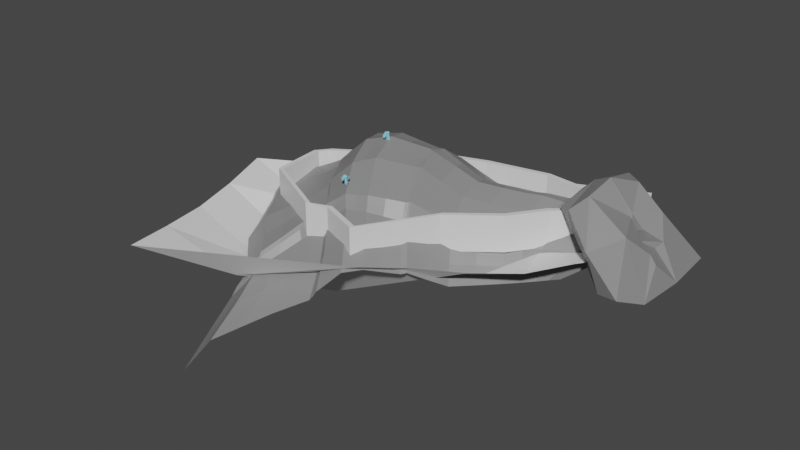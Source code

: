 # Source: Cave.blend  (saved by Blender 2.83.21; exported with 4.5.12 LTS)
import bpy
from mathutils import Matrix  # noqa: F401  (used for matrix-valued properties, if any)

bpy.ops.wm.read_factory_settings(use_empty=True)
scene = bpy.context.scene
scene.name = 'Scene'

# ---- collections
col_collection = bpy.data.collections.new('Collection'); scene.collection.children.link(col_collection)

# ---- materials (node trees are filled in below, after node groups)
mat_rock = bpy.data.materials.new('Rock')
mat_rock.alpha_threshold = 0.0
mat_rock.use_transparent_shadow = False
mat_rock.line_color = (0.0, 0.0, 0.0, 1.0)
mat_sand = bpy.data.materials.new('Sand')
mat_sand.use_transparent_shadow = False
mat_lightrock = bpy.data.materials.new('LightRock')
mat_lightrock.use_transparent_shadow = False
mat_invisible = bpy.data.materials.new('Invisible')
mat_invisible.use_transparent_shadow = False

# ---- material node trees
mat_rock.use_nodes = True; mat_rock.node_tree.nodes.clear()
_N = mat_rock.node_tree.nodes; _L = mat_rock.node_tree.links
n0 = _N.new('ShaderNodeOutputMaterial'); n0.name = 'Material Output'; n0.location = (300, 300)
n1 = _N.new('ShaderNodeBsdfPrincipled'); n1.name = 'Principled BSDF'; n1.location = (10, 300)
n1.distribution = 'GGX'
n1.subsurface_method = 'BURLEY'
n1.inputs[0].default_value = (0.2396, 0.2396, 0.2396, 1.0)
n1.inputs[2].default_value = 0.4
n1.inputs[3].default_value = 1.45
n1.inputs[27].default_value = (0.0, 0.0, 0.0, 1.0)
n1.inputs[28].default_value = 1.0
_L.new(n1.outputs[0], n0.inputs[0])
n0.is_active_output = True
mat_sand.use_nodes = True; mat_sand.node_tree.nodes.clear()
_N = mat_sand.node_tree.nodes; _L = mat_sand.node_tree.links
n0 = _N.new('ShaderNodeBsdfPrincipled'); n0.name = 'Principled BSDF'; n0.location = (10, 300)
n0.distribution = 'GGX'
n0.subsurface_method = 'BURLEY'
n0.inputs[3].default_value = 1.45
n0.inputs[27].default_value = (0.0, 0.0, 0.0, 1.0)
n0.inputs[28].default_value = 1.0
n1 = _N.new('ShaderNodeOutputMaterial'); n1.name = 'Material Output'; n1.location = (300, 300)
_L.new(n0.outputs[0], n1.inputs[0])
n1.is_active_output = True
mat_lightrock.use_nodes = True; mat_lightrock.node_tree.nodes.clear()
_N = mat_lightrock.node_tree.nodes; _L = mat_lightrock.node_tree.links
n0 = _N.new('ShaderNodeBsdfPrincipled'); n0.name = 'Principled BSDF'; n0.location = (10, 300)
n0.distribution = 'GGX'
n0.subsurface_method = 'BURLEY'
n0.inputs[0].default_value = (0.2712, 0.6466, 0.8, 0.4857)
n0.inputs[3].default_value = 1.45
n0.inputs[27].default_value = (0.0, 0.0, 0.0, 1.0)
n0.inputs[28].default_value = 1.0
n1 = _N.new('ShaderNodeOutputMaterial'); n1.name = 'Material Output'; n1.location = (300, 300)
_L.new(n0.outputs[0], n1.inputs[0])
n1.is_active_output = True
mat_invisible.use_nodes = True; mat_invisible.node_tree.nodes.clear()
_N = mat_invisible.node_tree.nodes; _L = mat_invisible.node_tree.links
n0 = _N.new('ShaderNodeBsdfPrincipled'); n0.name = 'Principled BSDF'; n0.location = (10, 300)
n0.distribution = 'GGX'
n0.subsurface_method = 'BURLEY'
n0.inputs[0].default_value = (0.8, 0.8, 0.8, 0.0)
n0.inputs[3].default_value = 1.45
n0.inputs[27].default_value = (0.0, 0.0, 0.0, 1.0)
n0.inputs[28].default_value = 1.0
n1 = _N.new('ShaderNodeOutputMaterial'); n1.name = 'Material Output'; n1.location = (300, 300)
_L.new(n0.outputs[0], n1.inputs[0])
n1.is_active_output = True

# ---- world
world_world = bpy.data.worlds.new('World'); scene.world = world_world
world_world.use_nodes = True; world_world.node_tree.nodes.clear()
_N = world_world.node_tree.nodes; _L = world_world.node_tree.links
n0 = _N.new('ShaderNodeOutputWorld'); n0.name = 'World Output'; n0.location = (300, 300)
n1 = _N.new('ShaderNodeBackground'); n1.name = 'Background'; n1.location = (10, 300)
n1.inputs[0].default_value = (0.05088, 0.05088, 0.05088, 1.0)
_L.new(n1.outputs[0], n0.inputs[0])
n0.is_active_output = True
world_world.color = (0.05088, 0.05088, 0.05088)
world_world.use_sun_shadow = False
world_world.sun_shadow_jitter_overblur = 0.0

# ---- meshes
me_cube_001 = bpy.data.meshes.new('Cube.001')
me_cube_001.from_pydata([(6.509, -16.79, -10.66), (-11.13, -11.15, 7.358), (6.509, 16.79, -10.66), (-14.5, 10.51, 5.181), (17.47, -16.79, -10.87), (-6.881, -9.522, 9.221), (17.47, 16.79, -10.87), (-5.923, 11.15, 9.695), (12.51, -8.953, -6.528), (1.333, -8.953, -6.355), (-1.62, -3.484, 6.243), (-12.29, -3.934, 3.179), (-1.641, 4.014, 6.349), (-12.29, 4.014, 3.179), (12.51, 4.917, -6.528), (1.333, 6.85, -6.355), (6.509, 9.537e-07, -10.66), (-2.31, -11.15, -1.653), (-11.13, 0.0, 7.358), (-2.31, 11.15, -1.653), (11.99, 16.79, -10.77), (-9.099, 10.64, 7.574), (5.85, 9.944, 0.9197), (17.47, 0.0, -10.87), (-5.429, -0.8845, 12.85), (5.85, -12.7, 0.9197), (11.99, -16.79, -10.77), (-9.207, -11.93, 7.484), (5.172, -7.379, -0.08968), (-5.478, -8.073, -1.588), (-1.641, -4.768e-07, 6.349), (-12.29, 4.768e-07, 3.179), (-5.478, 5.916, -1.588), (5.436, 5.916, -0.08968), (12.51, -4.768e-07, -8.44), (1.333, 4.768e-07, -8.266), (-6.962, -4.555, 3.593), (6.923, 6.85, -6.442), (-6.965, 5.392, 4.764), (6.923, -8.953, -6.442), (-3.705, 9.046, 9.529), (14.99, -9.046, -8.699), (-11.71, -9.046, 5.268), (3.921, 9.046, -8.51), (-6.965, 0.0, 4.764), (-0.02082, -8.073, -0.8389), (6.923, 0.0, -8.353), (-0.02082, 5.916, -0.8389), (-8.125, 0.8721, 10.31), (11.99, 0.0, -10.77), (1.77, -18.36, -0.3668), (1.77, 15.61, -0.3668)], [], [(0, 17, 1, 42, 11, 29, 9, 35, 15, 43, 2, 16), (51, 21, 7, 22), (6, 22, 7, 40, 12, 33, 14, 34, 8, 41, 4, 23), (50, 27, 1, 17), (49, 23, 4, 26), (48, 18, 1, 27), (47, 33, 12, 38), (4, 41, 8, 28, 10, 30, 12, 40, 7, 24, 5, 25), (2, 43, 15, 32, 13, 31, 11, 42, 1, 18, 3, 19), (46, 34, 14, 37), (45, 29, 11, 36), (44, 31, 13, 38), (30, 44, 38, 12), (10, 36, 44, 30), (36, 11, 31, 44), (28, 45, 36, 10), (8, 39, 45, 28), (39, 9, 29, 45), (35, 46, 37, 15), (9, 39, 46, 35), (39, 8, 34, 46), (32, 47, 38, 13), (15, 37, 47, 32), (37, 14, 33, 47), (24, 48, 27, 5), (7, 21, 48, 24), (21, 3, 18, 48), (16, 49, 26, 0), (2, 20, 49, 16), (20, 6, 23, 49), (26, 50, 17, 0), (4, 25, 50, 26), (25, 5, 27, 50), (20, 51, 22, 6), (2, 19, 51, 20), (19, 3, 21, 51)])
_uv = me_cube_001.uv_layers.new(name='UVMap')
_uv.uv.foreach_set('vector', [-0.9908, -5.463, 0.5, -5.463, 1.991, -5.463, 1.686, -5.254, 1.381, -5.045, 0.3081, -5.045, -0.7645, -5.045, -0.7645, -3.972, -0.7645, -2.9, -0.8777, -2.691, -0.9908, -2.482, -0.9908, -3.972, 0.5, -0.9908, 1.991, -0.9908, 1.991, 0.5, 0.5, 0.5, -0.9908, 0.5, 0.5, 0.5, 1.991, 0.5, 1.686, 0.7091, 1.381, 0.9182, 0.3081, 0.9182, -0.7645, 0.9182, -0.7645, 1.991, -0.7645, 3.063, -0.8777, 3.273, -0.9908, 3.482, -0.9908, 1.991, 0.5, 4.972, 1.991, 4.972, 1.991, 6.463, 0.5, 6.463, -2.482, 1.991, -0.9908, 1.991, -0.9908, 3.482, -2.482, 3.482, 3.482, 1.991, 4.972, 1.991, 4.972, 3.482, 3.482, 3.482, 0.5, -0.9908, 0.5, -0.6569, 1.991, -0.6569, 1.991, -0.9908, -0.9908, 3.482, -0.8777, 3.273, -0.7645, 3.063, 0.3081, 3.063, 1.381, 3.063, 1.381, 1.991, 1.381, 0.9182, 1.686, 0.7091, 1.991, 0.5, 1.991, 1.991, 1.991, 3.482, 0.5, 3.482, -0.9908, -2.482, -0.8777, -2.691, -0.7645, -2.9, 0.3081, -2.9, 1.381, -2.9, 1.381, -3.972, 1.381, -5.045, 1.686, -5.254, 1.991, -5.463, 1.991, -3.972, 1.991, -2.482, 0.5, -2.482, -2.482, 1.991, -2.148, 1.991, -2.148, 0.5, -2.482, 0.5, 0.5, 4.972, 0.5, 5.306, 1.991, 5.306, 1.991, 4.972, 3.482, 1.991, 3.816, 1.991, 3.816, 0.5, 3.482, 0.5, 3.148, 1.991, 3.482, 1.991, 3.482, 0.5, 3.148, 0.5, 3.148, 3.482, 3.482, 3.482, 3.482, 1.991, 3.148, 1.991, 3.482, 3.482, 3.816, 3.482, 3.816, 1.991, 3.482, 1.991, 0.5, 4.639, 0.5, 4.972, 1.991, 4.972, 1.991, 4.639, -0.9908, 4.639, -0.9908, 4.972, 0.5, 4.972, 0.5, 4.639, -0.9908, 4.972, -0.9908, 5.306, 0.5, 5.306, 0.5, 4.972, -2.816, 1.991, -2.482, 1.991, -2.482, 0.5, -2.816, 0.5, -2.816, 3.482, -2.482, 3.482, -2.482, 1.991, -2.816, 1.991, -2.482, 3.482, -2.148, 3.482, -2.148, 1.991, -2.482, 1.991, 0.5, -1.325, 0.5, -0.9908, 1.991, -0.9908, 1.991, -1.325, -0.9908, -1.325, -0.9908, -0.9908, 0.5, -0.9908, 0.5, -1.325, -0.9908, -0.9908, -0.9908, -0.6569, 0.5, -0.6569, 0.5, -0.9908, 1.991, 1.991, 3.482, 1.991, 3.482, 3.482, 1.991, 3.482, 1.991, 0.5, 3.482, 0.5, 3.482, 1.991, 1.991, 1.991, 3.482, 0.5, 4.972, 0.5, 4.972, 1.991, 3.482, 1.991, -3.972, 1.991, -2.482, 1.991, -2.482, 3.482, -3.972, 3.482, -3.972, 0.5, -2.482, 0.5, -2.482, 1.991, -3.972, 1.991, -2.482, 0.5, -0.9908, 0.5, -0.9908, 1.991, -2.482, 1.991, -0.9908, 4.972, 0.5, 4.972, 0.5, 6.463, -0.9908, 6.463, -0.9908, 3.482, 0.5, 3.482, 0.5, 4.972, -0.9908, 4.972, 0.5, 3.482, 1.991, 3.482, 1.991, 4.972, 0.5, 4.972, -0.9908, -0.9908, 0.5, -0.9908, 0.5, 0.5, -0.9908, 0.5, -0.9908, -2.482, 0.5, -2.482, 0.5, -0.9908, -0.9908, -0.9908, 0.5, -2.482, 1.991, -2.482, 1.991, -0.9908, 0.5, -0.9908])
me_cube_001.materials.append(mat_rock)
me_cube_001.use_remesh_fix_poles = True
me_cube_001.use_remesh_preserve_attributes = False
me_cube_001.use_mirror_vertex_groups = False
me_cube_001.update()
me_plane = bpy.data.meshes.new('Plane')
me_plane.from_pydata([(-158.7, -28.0, -8.879), (-135.7, -110.7, -7.888), (-14.74, 41.87, -6.539), (0.7709, 6.864, -7.28), (-61.61, -74.0, -6.01), (0.1125, -11.0, -7.443), (-153.0, -48.67, -11.27), (-147.2, -69.34, -11.93), (-141.5, -90.01, -10.3), (-3.108, 15.62, -6.969), (-6.987, 24.7, -6.694), (-10.87, 33.48, -6.577), (-43.54, 27.9, -5.864), (-72.33, 13.92, -4.351), (-101.1, -0.05183, -3.473), (-129.9, -14.03, -8.129), (-108.5, -86.85, -20.48), (-84.94, -60.75, -29.95), (-57.67, -37.08, -23.73), (-26.53, -15.49, -10.73), (-49.74, -60.37, -7.993), (-34.63, -48.71, -9.525), (-19.86, -36.8, -9.557), (-8.799, -22.96, -7.763), (-124.5, -32.24, -16.92), (-96.12, -15.81, -13.64), (-67.7, 0.6211, -9.562), (-39.29, 17.05, -6.667), (-119.2, -50.45, -24.33), (-91.12, -31.57, -25.38), (-63.08, -12.68, -16.55), (-35.03, 6.205, -8.132), (-113.8, -68.67, -25.04), (-86.87, -46.89, -32.55), (-59.19, -25.63, -22.73), (-30.78, -4.643, -9.637), (6.438, 7.38, -4.66), (5.78, -11.89, -4.824)], [], [(35, 19, 3, 9), (16, 1, 4, 20), (12, 27, 11, 2), (27, 31, 10, 11), (31, 35, 9, 10), (7, 8, 32, 28), (28, 32, 33, 29), (29, 33, 34, 30), (30, 34, 35, 31), (6, 7, 28, 24), (24, 28, 29, 25), (25, 29, 30, 26), (26, 30, 31, 27), (0, 6, 24, 15), (15, 24, 25, 14), (14, 25, 26, 13), (13, 26, 27, 12), (3, 19, 23, 5), (19, 18, 22, 23), (18, 17, 21, 22), (17, 16, 20, 21), (8, 1, 16, 32), (32, 16, 17, 33), (33, 17, 18, 34), (34, 18, 19, 35), (3, 5, 37, 36)])
_uv = me_plane.uv_layers.new(name='UVMap')
_uv.uv.foreach_set('vector', [-0.2793, 4.737, 0.8655, 4.594, 0.1963, 8.015, -0.7374, 8.09, 3.285, -4.95, 4.683, -8.158, 4.683, -0.7558, 4.067, 0.7444, -3.714, 5.207, -2.577, 5.044, -2.633, 8.27, -3.536, 8.338, -2.577, 5.044, -1.429, 4.887, -1.698, 8.185, -2.633, 8.27, -1.429, 4.887, -0.2793, 4.737, -0.7374, 8.09, -1.698, 8.185, 0.5069, -7.824, 2.59, -8.046, 1.601, -4.714, -0.07311, -4.522, -0.07311, -4.522, 1.601, -4.714, 0.8735, -1.885, -0.551, -1.613, -0.551, -1.613, 0.8735, -1.885, 0.3027, 1.174, -1.039, 1.522, -1.039, 1.522, 0.3027, 1.174, -0.2793, 4.737, -1.429, 4.887, -1.571, -7.553, 0.5069, -7.824, -0.07311, -4.522, -1.932, -4.385, -1.932, -4.385, -0.07311, -4.522, -0.551, -1.613, -2.343, -1.332, -2.343, -1.332, -0.551, -1.613, -1.039, 1.522, -2.515, 1.813, -2.515, 1.813, -1.039, 1.522, -1.429, 4.887, -2.577, 5.044, -3.658, -7.3, -1.571, -7.553, -1.932, -4.385, -3.924, -4.189, -3.924, -4.189, -1.932, -4.385, -2.343, -1.332, -4.171, -1.049, -4.171, -1.049, -2.343, -1.332, -2.515, 1.813, -3.954, 2.072, -3.954, 2.072, -2.515, 1.813, -2.577, 5.044, -3.714, 5.207, 0.1963, 8.015, 0.8655, 4.594, 2.341, 5.826, 1.494, 7.252, 0.8655, 4.594, 1.306, 0.8077, 3.044, 4.227, 2.341, 5.826, 1.306, 0.8077, 1.968, -2.219, 3.554, 2.455, 3.044, 4.227, 1.968, -2.219, 3.285, -4.95, 4.067, 0.7444, 3.554, 2.455, 2.59, -8.046, 4.683, -8.158, 3.285, -4.95, 1.601, -4.714, 1.601, -4.714, 3.285, -4.95, 1.968, -2.219, 0.8735, -1.885, 0.8735, -1.885, 1.968, -2.219, 1.306, 0.8077, 0.3027, 1.174, 0.3027, 1.174, 1.306, 0.8077, 0.8655, 4.594, -0.2793, 4.737, 0.1963, 8.015, 1.494, 7.252, 2.045, 8.395, 0.7474, 9.158])
me_plane.materials.append(mat_sand)
me_plane.use_remesh_fix_poles = True
me_plane.use_remesh_preserve_attributes = False
me_plane.use_mirror_vertex_groups = False
me_plane.update()
me_cube_004 = bpy.data.meshes.new('Cube.004')
me_cube_004.from_pydata([(-14.2, 6.901, 5.273), (-26.22, 0.3715, 5.418), (-38.47, -6.947, 6.996), (-55.09, -11.71, 8.435), (-70.18, -15.39, 17.5), (-72.6, -15.98, 17.6), (-87.09, -19.63, 20.86), (-97.3, -22.78, 19.01), (-108.1, -26.96, 9.906), (-109.4, -27.58, 6.87), (-119.5, -31.2, 2.071), (-134.1, -35.49, -3.937), (-140.0, -36.74, -13.41), (-14.72, -8.18, 6.086), (-26.01, -4.967, 5.579), (-38.25, -9.861, 7.042), (-53.31, -16.91, 9.315), (-69.18, -22.07, 18.27), (-71.56, -22.93, 19.58), (-85.6, -28.28, 22.45), (-95.28, -32.51, 19.98), (-104.5, -37.32, 10.53), (-105.4, -37.9, 7.488), (-113.5, -42.4, 2.65), (-126.0, -49.04, -3.865), (-131.8, -51.09, -13.41), (-7.592, 6.797, 0.5199), (-23.81, 6.848, 1.448), (-36.68, 2.701, 2.777), (-53.12, -3.035, 3.612), (-67.72, -7.535, 11.87), (-70.1, -8.261, 11.94), (-84.6, -12.69, 15.87), (-95.04, -16.45, 14.91), (-106.4, -21.57, 5.988), (-107.5, -22.42, -2.481), (-118.2, -27.02, -1.693), (-132.0, -32.22, -7.717), (-139.2, -33.66, -22.48), (-2.991, 8.768, -2.741), (-23.96, 12.76, -4.048), (-36.64, 8.594, -2.789), (-53.41, 2.866, -1.84), (-67.92, -1.64, 5.923), (-70.28, -2.363, 5.918), (-84.73, -6.783, 9.551), (-95.24, -10.55, 8.708), (-107.1, -15.67, 0.2114), (-108.9, -16.49, -2.778), (-120.3, -21.34, -7.154), (-135.0, -26.6, -13.01), (-141.4, -27.92, -22.48), (3.298, 8.808, -8.952), (-22.07, 25.25, -8.723), (-34.19, 20.42, -8.603), (-50.98, 13.73, -8.492), (-64.68, 8.452, -7.762), (-66.94, 7.609, -7.748), (-81.03, 2.489, -7.184), (-91.71, -1.747, -7.138), (-104.4, -7.468, -8.017), (-106.4, -8.415, -8.344), (-118.9, -14.39, -8.987), (-132.6, -20.67, -9.602), (-136.9, -22.34, -10.55), (-6.547, -9.61, -0.8191), (-25.98, -10.93, 1.835), (-37.21, -17.48, 3.067), (-52.96, -26.61, 6.653), (-67.03, -33.88, 16.77), (-69.26, -34.99, 16.77), (-82.39, -41.15, 18.73), (-91.05, -45.24, 15.61), (-98.92, -49.15, 7.766), (-99.67, -49.51, 4.976), (-106.7, -55.38, -0.01901), (-118.3, -64.89, -7.301), (-124.2, -68.53, -17.16), (-4.082, -11.12, -5.779), (-25.12, -16.61, -3.278), (-34.8, -25.2, -2.344), (-49.23, -37.14, 0.3103), (-61.52, -46.23, 8.702), (-63.45, -47.5, 8.478), (-75.51, -53.81, 9.961), (-83.78, -56.98, 9.217), (-90.96, -60.45, 4.061), (-91.5, -60.71, 1.729), (-96.6, -66.83, -2.799), (-104.9, -79.3, -11.89), (-109.7, -85.44, -22.0), (-0.8302, -11.05, -7.687), (-23.19, -20.32, -8.085), (-33.02, -28.88, -7.321), (-47.64, -40.8, -4.853), (-59.85, -49.72, 2.985), (-61.75, -50.95, 2.892), (-73.32, -56.9, 5.313), (-81.53, -59.47, 4.976), (-88.43, -62.52, -0.3812), (-88.89, -62.96, -2.988), (-94.4, -68.8, -8.096), (-103.9, -82.28, -16.71), (-110.1, -90.42, -26.78), (-16.49, -17.88, -20.36), (-21.79, -24.73, -19.14), (-29.88, -35.13, -17.93), (-41.32, -49.56, -16.35), (-50.74, -61.04, -9.078), (-52.22, -62.78, -9.237), (-60.86, -72.36, -6.33), (-67.27, -77.86, -7.443), (-75.04, -83.55, -15.46), (-76.29, -84.65, -18.29), (-84.13, -94.12, -22.11), (-95.68, -113.2, -27.93), (-100.3, -122.0, -37.4), (-20.19, 3.641, 5.264), (-32.62, -3.292, 6.636), (-46.69, -9.352, 7.643), (-62.59, -13.57, 12.97), (-71.39, -15.69, 17.55), (-79.93, -17.77, 19.23), (-92.28, -21.18, 19.94), (-102.8, -24.85, 14.46), (-108.8, -27.27, 8.388), (-114.4, -29.4, 4.47), (-126.5, -33.42, -0.933), (-136.9, -36.16, -8.671), (-20.43, -6.565, 5.861), (-32.4, -7.417, 6.779), (-45.68, -13.41, 8.085), (-61.2, -19.51, 13.8), (-70.37, -22.5, 18.93), (-78.7, -25.57, 21.02), (-90.53, -30.37, 21.22), (-100.0, -34.97, 15.26), (-105.0, -37.61, 9.01), (-109.4, -40.15, 5.069), (-119.5, -45.72, -0.6071), (-128.7, -50.07, -8.635), (-69.68, -18.73, 17.89), (-54.21, -14.31, 8.882), (-130.0, -42.48, -3.901), (-116.5, -36.92, 2.361), (-26.15, -2.299, 5.539), (-14.56, -0.6435, 5.788), (-106.3, -32.23, 10.22), (-96.27, -27.65, 19.5), (-72.08, -19.46, 18.59), (-135.9, -44.14, -13.41), (-38.37, -8.404, 7.041), (-107.4, -32.83, 7.179), (-86.35, -23.96, 21.66), (-15.65, 6.84, 0.9036), (-30.39, 4.776, 2.283), (-45.0, -0.1864, 3.484), (-60.31, -5.31, 7.591), (-68.91, -7.899, 11.9), (-77.41, -10.45, 13.9), (-89.92, -14.54, 15.39), (-100.8, -18.99, 10.45), (-106.9, -22.01, 1.754), (-112.8, -24.74, -2.087), (-124.8, -29.69, -4.705), (-135.3, -33.02, -15.1), (-54.12, -7.38, 6.048), (-37.69, -2.129, 5.055), (-118.8, -29.12, 0.1889), (-108.4, -25.03, 2.194), (-96.17, -19.62, 16.96), (-85.85, -16.16, 18.37), (-68.95, -11.46, 14.68), (-133.0, -33.87, -5.827), (-25.03, 3.608, 3.436), (-10.87, 6.851, 2.87), (-107.2, -24.28, 7.947), (-71.35, -12.12, 14.77), (-139.5, -35.23, -17.94), (-13.45, 10.8, -3.582), (-30.36, 10.68, -3.312), (-45.08, 5.712, -2.117), (-60.62, 0.5844, 1.995), (-69.1, -2.002, 5.921), (-77.57, -4.544, 7.735), (-90.06, -8.637, 9.13), (-101.3, -13.1, 4.46), (-108.0, -16.08, -1.283), (-114.5, -18.93, -4.966), (-127.4, -24.06, -10.08), (-138.1, -27.3, -17.75), (-95.13, -13.51, 11.81), (-84.66, -9.74, 12.71), (-67.81, -4.591, 8.895), (-53.27, -0.08914, 0.9073), (-133.5, -29.46, -10.36), (-119.2, -24.22, -4.424), (-23.86, 9.801, -1.291), (-5.29, 7.784, -1.092), (-106.7, -18.64, 3.1), (-70.18, -5.315, 8.929), (-140.3, -30.82, -22.48), (-36.66, 5.644, -0.0007468), (-108.2, -19.46, -2.629), (-9.423, 17.07, -8.837), (-28.13, 22.84, -8.663), (-42.57, 17.07, -8.548), (-57.81, 11.07, -8.127), (-65.81, 8.03, -7.755), (-73.97, 5.032, -7.466), (-86.44, 0.4107, -7.161), (-98.18, -4.575, -7.577), (-105.4, -7.941, -8.18), (-112.6, -11.41, -8.665), (-125.6, -17.58, -9.295), (-134.7, -21.51, -10.08), (-107.7, -12.47, -5.561), (-105.8, -11.59, -3.903), (-82.85, -2.173, 1.184), (-68.58, 2.595, -0.9148), (-52.16, 8.284, -5.212), (-35.23, 14.5, -5.966), (-119.6, -17.88, -8.071), (-93.42, -6.196, 0.7849), (-66.27, 3.377, -0.9196), (-133.8, -23.65, -11.31), (-22.92, 19.0, -6.556), (0.1515, 8.789, -5.846), (-139.0, -25.19, -16.51), (-16.24, -10.25, 0.483), (-31.81, -14.21, 2.818), (-44.83, -22.07, 4.491), (-59.98, -30.26, 11.71), (-68.14, -34.43, 16.77), (-75.93, -38.08, 17.79), (-86.88, -43.2, 17.12), (-95.1, -47.19, 11.64), (-99.29, -49.33, 6.374), (-103.1, -52.43, 2.481), (-112.1, -60.04, -3.66), (-121.0, -66.66, -12.23), (-70.41, -28.96, 18.18), (-83.97, -34.75, 20.63), (-37.8, -13.67, 5.158), (-53.11, -21.77, 7.953), (-102.5, -43.76, 6.234), (-110.0, -48.95, 1.316), (-93.09, -39.05, 17.94), (-68.1, -27.98, 17.52), (-121.9, -57.0, -5.583), (-10.6, -8.891, 2.637), (-26.06, -7.951, 3.789), (-101.7, -43.31, 9.169), (-127.7, -59.8, -15.28), (-14.55, -13.85, -4.578), (-30.06, -20.91, -2.583), (-41.8, -31.18, -1.476), (-55.37, -41.68, 4.506), (-62.49, -46.86, 8.59), (-69.47, -50.85, 9.425), (-79.83, -55.34, 9.445), (-87.59, -58.62, 6.464), (-91.23, -60.58, 2.893), (-93.84, -63.84, -0.3719), (-100.4, -72.86, -7.344), (-107.1, -82.25, -16.94), (-5.295, -10.37, -3.347), (-25.58, -13.77, -0.6749), (-87.57, -50.94, 12.22), (-94.91, -54.67, 5.856), (-64.27, -40.05, 12.74), (-66.36, -41.24, 12.63), (-111.2, -71.74, -9.595), (-116.5, -76.49, -19.58), (-36.01, -21.34, 0.3952), (-95.51, -54.99, 3.335), (-79.12, -47.39, 14.17), (-51.09, -31.88, 3.482), (-101.5, -60.94, -1.409), (-11.95, -15.66, -8.081), (-28.14, -24.6, -7.554), (-40.28, -34.85, -6.229), (-53.74, -45.26, -0.9339), (-60.8, -50.34, 2.939), (-67.48, -54.14, 4.343), (-77.57, -58.15, 5.041), (-85.13, -60.94, 2.191), (-88.65, -62.74, -1.675), (-91.46, -65.92, -5.412), (-98.7, -75.28, -12.4), (-106.8, -86.23, -21.74), (-90.18, -61.81, -0.6434), (-95.46, -67.79, -5.447), (-74.46, -55.32, 7.579), (-82.71, -58.18, 7.025), (-48.44, -38.97, -2.271), (-60.68, -47.97, 5.844), (-104.3, -80.75, -14.3), (-2.456, -11.08, -6.724), (-24.14, -18.47, -5.66), (-89.7, -61.46, 1.807), (-62.6, -49.23, 5.685), (-109.9, -87.9, -24.39), (-33.89, -27.04, -4.825), (-19.14, -21.31, -19.75), (-25.83, -29.93, -18.53), (-35.6, -42.34, -17.14), (-46.03, -55.3, -12.71), (-51.48, -61.91, -9.158), (-56.65, -67.66, -7.784), (-64.11, -75.14, -6.887), (-71.14, -80.69, -11.45), (-75.66, -84.1, -16.88), (-80.1, -89.31, -20.2), (-89.67, -103.5, -25.02), (-98.04, -117.6, -32.67), (-22.36, -22.53, -13.87), (-31.41, -32.0, -12.77), (-81.05, -72.76, -7.624), (-82.04, -73.4, -10.51), (-56.99, -56.85, -3.173), (-66.6, -64.79, -0.05004), (-44.49, -45.17, -10.6), (-88.74, -80.84, -15.1), (-73.54, -68.84, -0.5393), (-55.3, -55.37, -3.047), (-99.54, -97.33, -22.32), (-8.669, -14.45, -14.03), (-105.4, -106.0, -32.09), (-102.4, -101.6, -27.2), (-56.15, -56.11, -3.11), (-77.27, -70.83, -4.033), (-15.52, -18.49, -13.95), (-93.72, -88.8, -18.71), (-49.9, -50.27, -6.823), (-70.13, -66.84, -0.3029), (-85.3, -77.06, -12.81), (-37.95, -38.59, -11.68), (-61.95, -60.91, -1.606), (-81.54, -73.08, -9.065), (-26.86, -27.27, -13.38), (-41.03, -33.01, -3.87), (-68.5, -52.48, 6.857), (-89.94, -61.63, 0.5845), (-29.09, -22.76, -5.054), (-106.9, -84.2, -19.34), (-61.65, -48.6, 5.764), (-86.4, -59.74, 4.272), (-13.24, -14.75, -6.325), (-99.49, -74.04, -9.874), (-54.56, -43.47, 1.786), (-78.75, -56.71, 7.174), (-92.6, -64.87, -2.873), (-106.0, -66.19, -5.502), (-57.68, -35.97, 8.108), (-83.56, -49.12, 13.07), (-98.33, -58.02, 1.087), (-43.28, -26.62, 1.496), (-72.73, -44.49, 13.6), (-95.21, -54.83, 4.594), (-30.95, -17.56, 0.1519), (-113.6, -74.03, -14.59), (-65.32, -40.65, 12.68), (-91.44, -52.74, 8.889), (-15.4, -12.05, -2.016), (-102.1, -43.54, 7.701), (-32.18, -10.82, 4.904), (-124.6, -58.38, -10.43), (-69.26, -28.47, 17.85), (-97.47, -41.22, 13.55), (-18.37, -8.407, 3.202), (-115.6, -52.92, -2.134), (-60.59, -24.88, 12.75), (-88.66, -36.93, 19.28), (-106.2, -46.35, 3.775), (-45.29, -17.74, 6.355), (-77.33, -31.83, 19.4), (-29.06, 16.75, -6.324), (-136.3, -24.44, -13.91), (-67.42, 2.986, -0.9172), (-99.69, -8.872, -1.559), (-11.42, 13.93, -6.204), (-126.5, -20.84, -9.689), (-59.19, 5.805, -3.066), (-88.2, -4.15, 0.9843), (-113.6, -15.18, -6.816), (-43.71, 11.38, -5.492), (-75.74, 0.2182, 0.1344), (-106.7, -12.03, -4.732), (-113.6, -21.86, -3.527), (-45.05, 2.759, 0.7125), (-77.49, -7.497, 10.82), (-107.4, -19.06, 0.2351), (-30.36, 7.724, -0.5093), (-136.7, -30.2, -16.42), (-69.0, -4.954, 8.912), (-101.0, -16.06, 7.454), (-14.52, 8.817, -1.356), (-126.1, -26.92, -7.394), (-60.46, -2.367, 4.793), (-89.98, -11.6, 12.26), (-78.67, -14.1, 16.57), (-107.8, -24.66, 5.071), (-31.56, 0.7375, 4.504), (-136.1, -34.61, -11.89), (-70.15, -11.79, 14.73), (-101.8, -21.93, 12.45), (-17.91, 5.24, 3.079), (-125.6, -31.57, -2.819), (-61.44, -9.443, 10.28), (-91.1, -17.86, 17.66), (-113.5, -27.09, 1.192), (-45.93, -4.776, 5.72), (-91.4, -25.78, 20.58), (-111.9, -34.88, 4.77), (-46.2, -11.38, 7.889), (-79.31, -21.67, 20.12), (-106.9, -32.53, 8.699), (-32.54, -5.355, 6.75), (-132.8, -43.33, -8.653), (-70.88, -19.09, 18.24), (-101.4, -29.98, 14.86), (-20.39, -1.465, 5.654), (-123.0, -39.73, -0.7701), (-61.89, -16.54, 13.38)], [], [(424, 132, 17, 141), (423, 139, 24, 143), (422, 129, 14, 145), (421, 136, 21, 147), (420, 133, 18, 149), (419, 140, 25, 150), (418, 130, 15, 151), (417, 137, 22, 152), (416, 134, 19, 153), (415, 131, 16, 142), (414, 138, 23, 144), (413, 135, 20, 148), (412, 166, 29, 156), (411, 168, 36, 163), (410, 170, 33, 160), (409, 172, 30, 157), (408, 173, 37, 164), (407, 174, 27, 154), (406, 176, 34, 161), (405, 177, 31, 158), (404, 178, 38, 165), (403, 167, 28, 155), (402, 169, 35, 162), (401, 171, 32, 159), (400, 191, 46, 185), (399, 193, 43, 182), (398, 195, 50, 189), (397, 197, 40, 179), (396, 199, 47, 186), (395, 200, 44, 183), (394, 201, 51, 190), (393, 202, 41, 180), (392, 203, 48, 187), (391, 192, 45, 184), (390, 194, 42, 181), (389, 196, 49, 188), (388, 216, 61, 212), (387, 218, 58, 209), (386, 220, 55, 206), (385, 222, 62, 213), (384, 223, 59, 210), (383, 224, 56, 207), (382, 225, 63, 214), (381, 226, 53, 204), (380, 217, 60, 211), (379, 219, 57, 208), (378, 228, 64, 215), (377, 221, 54, 205), (376, 241, 70, 234), (375, 243, 67, 231), (374, 245, 74, 238), (373, 242, 71, 235), (372, 244, 68, 232), (371, 246, 75, 239), (370, 250, 65, 229), (369, 247, 72, 236), (368, 248, 69, 233), (367, 249, 76, 240), (366, 251, 66, 230), (365, 252, 73, 237), (364, 266, 78, 254), (363, 268, 85, 261), (362, 270, 82, 258), (361, 272, 89, 265), (360, 267, 79, 255), (359, 269, 86, 262), (358, 271, 83, 259), (357, 274, 80, 256), (356, 275, 87, 263), (355, 276, 84, 260), (354, 277, 81, 257), (353, 278, 88, 264), (352, 291, 100, 288), (351, 293, 97, 285), (350, 295, 94, 282), (349, 292, 101, 289), (348, 298, 91, 279), (347, 294, 98, 286), (346, 296, 95, 283), (345, 297, 102, 290), (344, 299, 92, 280), (343, 300, 99, 287), (342, 301, 96, 284), (341, 303, 93, 281), (340, 316, 105, 305), (339, 318, 112, 312), (338, 320, 109, 309), (337, 317, 106, 306), (336, 319, 113, 313), (335, 321, 110, 310), (334, 322, 107, 307), (333, 323, 114, 314), (332, 327, 104, 304), (331, 324, 111, 311), (330, 325, 108, 308), (329, 326, 115, 315), (328, 329, 315, 116), (103, 290, 329, 328), (290, 102, 326, 329), (320, 330, 308, 109), (96, 283, 330, 320), (283, 95, 325, 330), (318, 331, 311, 112), (99, 286, 331, 318), (286, 98, 324, 331), (316, 332, 304, 105), (92, 279, 332, 316), (279, 91, 327, 332), (326, 333, 314, 115), (102, 289, 333, 326), (289, 101, 323, 333), (325, 334, 307, 108), (95, 282, 334, 325), (282, 94, 322, 334), (324, 335, 310, 111), (98, 285, 335, 324), (285, 97, 321, 335), (323, 336, 313, 114), (101, 288, 336, 323), (288, 100, 319, 336), (322, 337, 306, 107), (94, 281, 337, 322), (281, 93, 317, 337), (321, 338, 309, 110), (97, 284, 338, 321), (284, 96, 320, 338), (319, 339, 312, 113), (100, 287, 339, 319), (287, 99, 318, 339), (317, 340, 305, 106), (93, 280, 340, 317), (280, 92, 316, 340), (295, 341, 281, 94), (81, 256, 341, 295), (256, 80, 303, 341), (293, 342, 284, 97), (84, 259, 342, 293), (259, 83, 301, 342), (291, 343, 287, 100), (87, 262, 343, 291), (262, 86, 300, 343), (303, 344, 280, 93), (80, 255, 344, 303), (255, 79, 299, 344), (302, 345, 290, 103), (90, 265, 345, 302), (265, 89, 297, 345), (301, 346, 283, 96), (83, 258, 346, 301), (258, 82, 296, 346), (300, 347, 286, 99), (86, 261, 347, 300), (261, 85, 294, 347), (299, 348, 279, 92), (79, 254, 348, 299), (254, 78, 298, 348), (297, 349, 289, 102), (89, 264, 349, 297), (264, 88, 292, 349), (296, 350, 282, 95), (82, 257, 350, 296), (257, 81, 295, 350), (294, 351, 285, 98), (85, 260, 351, 294), (260, 84, 293, 351), (292, 352, 288, 101), (88, 263, 352, 292), (263, 87, 291, 352), (272, 353, 264, 89), (76, 239, 353, 272), (239, 75, 278, 353), (270, 354, 257, 82), (69, 232, 354, 270), (232, 68, 277, 354), (268, 355, 260, 85), (72, 235, 355, 268), (235, 71, 276, 355), (278, 356, 263, 88), (75, 238, 356, 278), (238, 74, 275, 356), (277, 357, 256, 81), (68, 231, 357, 277), (231, 67, 274, 357), (276, 358, 259, 84), (71, 234, 358, 276), (234, 70, 271, 358), (275, 359, 262, 87), (74, 237, 359, 275), (237, 73, 269, 359), (274, 360, 255, 80), (67, 230, 360, 274), (230, 66, 267, 360), (273, 361, 265, 90), (77, 240, 361, 273), (240, 76, 272, 361), (271, 362, 258, 83), (70, 233, 362, 271), (233, 69, 270, 362), (269, 363, 261, 86), (73, 236, 363, 269), (236, 72, 268, 363), (267, 364, 254, 79), (66, 229, 364, 267), (229, 65, 266, 364), (245, 365, 237, 74), (22, 137, 365, 245), (137, 21, 252, 365), (243, 366, 230, 67), (15, 130, 366, 243), (130, 14, 251, 366), (253, 367, 240, 77), (25, 140, 367, 253), (140, 24, 249, 367), (241, 368, 233, 70), (18, 133, 368, 241), (133, 17, 248, 368), (252, 369, 236, 73), (21, 136, 369, 252), (136, 20, 247, 369), (251, 370, 229, 66), (14, 129, 370, 251), (129, 13, 250, 370), (249, 371, 239, 76), (24, 139, 371, 249), (139, 23, 246, 371), (248, 372, 232, 69), (17, 132, 372, 248), (132, 16, 244, 372), (247, 373, 235, 72), (20, 135, 373, 247), (135, 19, 242, 373), (246, 374, 238, 75), (23, 138, 374, 246), (138, 22, 245, 374), (244, 375, 231, 68), (16, 131, 375, 244), (131, 15, 243, 375), (242, 376, 234, 71), (19, 134, 376, 242), (134, 18, 241, 376), (226, 377, 205, 53), (40, 180, 377, 226), (180, 41, 221, 377), (225, 378, 215, 63), (50, 190, 378, 225), (190, 51, 228, 378), (224, 379, 208, 56), (43, 183, 379, 224), (183, 44, 219, 379), (223, 380, 211, 59), (46, 186, 380, 223), (186, 47, 217, 380), (227, 381, 204, 52), (39, 179, 381, 227), (179, 40, 226, 381), (222, 382, 214, 62), (49, 189, 382, 222), (189, 50, 225, 382), (220, 383, 207, 55), (42, 182, 383, 220), (182, 43, 224, 383), (218, 384, 210, 58), (45, 185, 384, 218), (185, 46, 223, 384), (216, 385, 213, 61), (48, 188, 385, 216), (188, 49, 222, 385), (221, 386, 206, 54), (41, 181, 386, 221), (181, 42, 220, 386), (219, 387, 209, 57), (44, 184, 387, 219), (184, 45, 218, 387), (217, 388, 212, 60), (47, 187, 388, 217), (187, 48, 216, 388), (203, 389, 188, 48), (35, 163, 389, 203), (163, 36, 196, 389), (202, 390, 181, 41), (28, 156, 390, 202), (156, 29, 194, 390), (200, 391, 184, 44), (31, 159, 391, 200), (159, 32, 192, 391), (199, 392, 187, 47), (34, 162, 392, 199), (162, 35, 203, 392), (197, 393, 180, 40), (27, 155, 393, 197), (155, 28, 202, 393), (195, 394, 190, 50), (37, 165, 394, 195), (165, 38, 201, 394), (193, 395, 183, 43), (30, 158, 395, 193), (158, 31, 200, 395), (191, 396, 186, 46), (33, 161, 396, 191), (161, 34, 199, 396), (198, 397, 179, 39), (26, 154, 397, 198), (154, 27, 197, 397), (196, 398, 189, 49), (36, 164, 398, 196), (164, 37, 195, 398), (194, 399, 182, 42), (29, 157, 399, 194), (157, 30, 193, 399), (192, 400, 185, 45), (32, 160, 400, 192), (160, 33, 191, 400), (177, 401, 159, 31), (5, 122, 401, 177), (122, 6, 171, 401), (176, 402, 162, 34), (8, 125, 402, 176), (125, 9, 169, 402), (174, 403, 155, 27), (1, 118, 403, 174), (118, 2, 167, 403), (173, 404, 165, 37), (11, 128, 404, 173), (128, 12, 178, 404), (172, 405, 158, 30), (4, 121, 405, 172), (121, 5, 177, 405), (170, 406, 161, 33), (7, 124, 406, 170), (124, 8, 176, 406), (175, 407, 154, 26), (0, 117, 407, 175), (117, 1, 174, 407), (168, 408, 164, 36), (10, 127, 408, 168), (127, 11, 173, 408), (166, 409, 157, 29), (3, 120, 409, 166), (120, 4, 172, 409), (171, 410, 160, 32), (6, 123, 410, 171), (123, 7, 170, 410), (169, 411, 163, 35), (9, 126, 411, 169), (126, 10, 168, 411), (167, 412, 156, 28), (2, 119, 412, 167), (119, 3, 166, 412), (123, 413, 148, 7), (6, 153, 413, 123), (153, 19, 135, 413), (126, 414, 144, 10), (9, 152, 414, 126), (152, 22, 138, 414), (119, 415, 142, 3), (2, 151, 415, 119), (151, 15, 131, 415), (122, 416, 153, 6), (5, 149, 416, 122), (149, 18, 134, 416), (125, 417, 152, 9), (8, 147, 417, 125), (147, 21, 137, 417), (118, 418, 151, 2), (1, 145, 418, 118), (145, 14, 130, 418), (128, 419, 150, 12), (11, 143, 419, 128), (143, 24, 140, 419), (121, 420, 149, 5), (4, 141, 420, 121), (141, 17, 133, 420), (124, 421, 147, 8), (7, 148, 421, 124), (148, 20, 136, 421), (117, 422, 145, 1), (0, 146, 422, 117), (146, 13, 129, 422), (127, 423, 143, 11), (10, 144, 423, 127), (144, 23, 139, 423), (120, 424, 141, 4), (3, 142, 424, 120), (142, 16, 132, 424)])
_uv = me_cube_004.uv_layers.new(name='UVMap')
_uv.uv.foreach_set('vector', [3.113, 0.8247, 2.796, 0.7683, 2.872, -0.2134, 3.181, -0.1272, 4.017, -6.526, 3.256, -6.564, 3.241, -7.433, 4.06, -7.398, 2.92, 6.694, 2.338, 6.526, 2.693, 5.915, 3.047, 5.986, 3.574, -3.303, 3.105, -3.411, 3.183, -4.108, 3.718, -3.997, 3.197, -0.2485, 2.881, -0.3427, 2.889, -0.4721, 3.212, -0.3698, 4.156, -7.988, 3.27, -8.063, 3.298, -8.693, 4.253, -8.579, 2.962, 5.069, 2.694, 5.006, 2.695, 4.097, 2.877, 4.152, 3.765, -4.167, 3.201, -4.284, 3.219, -4.459, 3.812, -4.336, 3.261, -1.023, 2.92, -1.119, 2.951, -1.765, 3.31, -1.676, 2.961, 2.965, 2.707, 2.923, 2.719, 1.75, 3.045, 1.777, 3.893, -4.995, 3.245, -5.077, 3.271, -5.695, 3.974, -5.654, 3.37, -2.143, 2.989, -2.24, 3.027, -2.714, 3.431, -2.61, 3.764, 3.336, 3.872, 2.156, 4.372, 2.508, 4.314, 3.667, 4.946, -4.851, 4.964, -5.504, 5.251, -5.395, 5.352, -4.789, 4.046, -1.848, 4.118, -2.332, 4.401, -2.158, 4.34, -1.65, 3.865, 1.21, 3.859, 0.2634, 4.227, 0.5678, 4.3, 1.538, 5.07, -6.405, 5.177, -7.306, 5.476, -7.251, 5.364, -6.323, 3.826, 7.183, 3.831, 6.307, 4.261, 6.555, 4.148, 7.504, 4.347, -3.049, 4.577, -3.766, 4.9, -3.646, 4.651, -2.902, 3.882, 0.1459, 3.905, 0.02835, 4.275, 0.3242, 4.251, 0.446, 5.425, -8.018, 5.674, -8.729, 6.14, -8.993, 5.808, -8.122, 3.744, 5.412, 3.657, 4.517, 4.256, 4.826, 4.258, 5.691, 4.753, -3.982, 4.929, -4.198, 5.452, -4.182, 5.176, -3.914, 3.94, -0.6682, 3.974, -1.365, 4.279, -1.141, 4.277, -0.4086, 4.725, -1.557, 4.786, -2.088, 5.171, -2.017, 5.11, -1.464, 4.725, 1.696, 4.63, 0.7346, 5.032, 0.9014, 5.15, 1.855, 5.829, -6.396, 5.95, -7.371, 6.424, -7.491, 6.294, -6.469, 4.482, 7.672, 4.746, 6.592, 5.231, 6.629, 4.815, 7.841, 5.05, -2.85, 5.314, -3.611, 5.728, -3.576, 5.45, -2.797, 4.655, 0.6096, 4.681, 0.4845, 5.087, 0.6449, 5.059, 0.7731, 6.192, -8.142, 6.435, -8.913, 6.73, -8.832, 6.577, -8.162, 4.73, 5.756, 4.714, 4.92, 5.172, 5.013, 5.201, 5.821, 5.507, -3.829, 5.7, -4.047, 5.947, -3.911, 5.837, -3.744, 4.672, -0.2708, 4.664, -1.026, 5.049, -0.9109, 5.068, -0.133, 4.767, 3.789, 4.821, 2.658, 5.269, 2.808, 5.22, 3.91, 5.704, -4.734, 5.708, -5.421, 6.165, -5.447, 6.056, -4.679, 6.377, -3.477, 6.43, -3.627, 6.912, -3.343, 6.917, -3.211, 5.929, 0.3357, 5.973, -0.4772, 6.897, -0.04345, 6.79, 0.8045, 5.878, 4.27, 5.903, 3.203, 6.538, 3.599, 6.536, 4.63, 6.449, -4.414, 6.468, -5.201, 6.771, -4.955, 6.841, -4.149, 6.022, -1.087, 6.072, -1.698, 6.972, -1.378, 6.934, -0.7106, 5.869, 2.306, 5.835, 1.409, 6.638, 1.917, 6.588, 2.758, 6.55, -6.144, 6.632, -7.087, 6.84, -6.682, 6.805, -5.818, 5.269, 8.206, 5.976, 6.875, 6.72, 7.12, 5.723, 8.571, 6.198, -2.512, 6.325, -3.327, 6.922, -3.078, 6.947, -2.228, 5.86, 1.279, 5.885, 1.149, 6.684, 1.652, 6.661, 1.785, 6.741, -7.544, 6.851, -8.002, 6.972, -7.171, 6.906, -6.927, 5.914, 6.106, 5.853, 5.337, 6.534, 5.661, 6.627, 6.391, 2.354, -1.233, 2.323, -0.5765, 1.758, -0.6809, 1.788, -1.347, 2.168, 2.788, 2.171, 3.973, 1.647, 3.849, 1.629, 2.652, 2.456, -5.192, 2.496, -4.569, 1.773, -4.679, 1.668, -5.306, 2.404, -2.378, 2.385, -1.889, 1.818, -2.014, 1.818, -2.516, 2.245, 0.636, 2.165, 1.603, 1.612, 1.455, 1.694, 0.5036, 2.304, -6.707, 2.417, -5.814, 1.562, -5.933, 1.351, -6.85, 1.871, 6.596, 1.52, 7.428, 1.057, 7.72, 1.405, 6.666, 2.457, -3.549, 2.423, -2.866, 1.819, -3.017, 1.81, -3.686, 2.324, -0.4536, 2.324, -0.3307, 1.776, -0.4481, 1.767, -0.5645, 2.124, -8.229, 2.19, -7.6, 1.139, -7.767, 0.9789, -8.394, 2.197, 4.868, 2.223, 5.764, 1.753, 5.613, 1.7, 4.731, 2.494, -4.401, 2.492, -4.232, 1.802, -4.356, 1.787, -4.518, 1.016, 6.639, 0.745, 7.79, 0.4326, 7.859, 0.6277, 6.611, 1.042, -3.588, 1.072, -2.948, 0.3259, -2.878, 0.2745, -3.49, 1.014, -0.5299, 1.033, -0.4174, 0.2901, -0.3866, 0.2613, -0.4953, -0.2755, -8.14, 0.006814, -7.553, -1.125, -7.34, -1.53, -7.885, 1.19, 4.629, 1.288, 5.488, 0.8229, 5.363, 0.6804, 4.528, 0.9816, -4.381, 1.012, -4.229, 0.2231, -4.102, 0.176, -4.244, 1.014, -1.316, 0.9952, -0.6424, 0.2325, -0.604, 0.2404, -1.286, 0.9879, 2.609, 1.092, 3.771, 0.5378, 3.693, 0.3465, 2.566, 0.8142, -5.152, 0.951, -4.533, 0.129, -4.387, -0.03939, -4.998, 1.053, -2.469, 1.033, -1.991, 0.2483, -1.967, 0.2871, -2.423, 0.9584, 0.5152, 0.8836, 1.448, 0.1551, 1.44, 0.2226, 0.5268, 0.3421, -6.662, 0.6774, -5.771, -0.2077, -5.608, -0.6665, -6.474, -0.3612, -5.042, -0.1834, -4.457, -0.4958, -4.528, -0.6831, -5.086, 0.005257, -2.435, -0.04583, -1.962, -0.34, -1.956, -0.2766, -2.447, -0.1318, 0.5785, -0.2058, 1.497, -0.5666, 1.554, -0.4861, 0.6301, -0.9847, -6.531, -0.539, -5.626, -0.8704, -5.644, -1.303, -6.588, 0.3812, 6.694, 0.3, 8.026, 0.1675, 8.193, 0.1346, 6.776, -9.48e-05, -3.541, 0.05634, -2.908, -0.2132, -2.938, -0.2747, -3.591, -0.0832, -0.4532, -0.05775, -0.3403, -0.4056, -0.2939, -0.4277, -0.411, -1.842, -8.02, -1.43, -7.436, -1.735, -7.532, -2.155, -8.155, 0.327, 4.537, 0.4623, 5.361, 0.1018, 5.359, -0.02641, 4.547, -0.12, -4.315, -0.05653, -4.173, -0.3362, -4.244, -0.416, -4.386, -0.07724, -1.264, -0.1086, -0.5661, -0.4498, -0.5282, -0.3949, -1.242, -0.007069, 2.605, 0.1916, 3.714, -0.1546, 3.735, -0.3606, 2.644, -0.7168, 4.581, -0.5603, 5.342, -1.222, 5.325, -1.407, 4.615, -1.968, -4.313, -1.879, -4.163, -3.423, -4.081, -3.519, -4.24, -1.5, -1.063, -1.467, -0.3249, -2.484, -0.1216, -2.604, -0.8839, -1.152, 2.785, -0.8733, 3.82, -1.592, 3.906, -1.943, 2.925, -2.289, -5.095, -2.056, -4.463, -3.616, -4.399, -3.895, -5.104, -1.551, -2.304, -1.532, -1.801, -2.724, -1.646, -2.825, -2.16, -1.414, 0.8282, -1.43, 1.749, -2.293, 1.944, -2.342, 1.026, -3.055, -6.687, -2.522, -5.727, -4.174, -5.809, -4.808, -6.785, -0.5325, 6.288, -0.5048, 7.235, -1.177, 6.276, -1.2, 5.8, -1.724, -3.484, -1.569, -2.806, -2.925, -2.675, -3.174, -3.378, -1.433, -0.2088, -1.398, -0.09274, -2.391, 0.1084, -2.438, -0.006603, -4.007, -8.234, -3.588, -7.647, -5.441, -7.762, -5.859, -8.313, -4.425, -8.821, -4.007, -8.234, -5.859, -8.313, -6.276, -8.865, -2.574, -8.777, -2.155, -8.155, -4.007, -8.234, -4.425, -8.821, -2.155, -8.155, -1.735, -7.532, -3.588, -7.647, -4.007, -8.234, -1.467, -0.3249, -1.433, -0.2088, -2.438, -0.006603, -2.484, -0.1216, -0.4498, -0.5282, -0.4277, -0.411, -1.433, -0.2088, -1.467, -0.3249, -0.4277, -0.411, -0.4056, -0.2939, -1.398, -0.09274, -1.433, -0.2088, -1.879, -4.163, -1.724, -3.484, -3.174, -3.378, -3.423, -4.081, -0.3362, -4.244, -0.2747, -3.591, -1.724, -3.484, -1.879, -4.163, -0.2747, -3.591, -0.2132, -2.938, -1.569, -2.806, -1.724, -3.484, -0.5603, 5.342, -0.5325, 6.288, -1.2, 5.8, -1.222, 5.325, 0.1018, 5.359, 0.1346, 6.776, -0.5325, 6.288, -0.5603, 5.342, 0.1346, 6.776, 0.1675, 8.193, -0.5048, 7.235, -0.5325, 6.288, -3.588, -7.647, -3.055, -6.687, -4.808, -6.785, -5.441, -7.762, -1.735, -7.532, -1.303, -6.588, -3.055, -6.687, -3.588, -7.647, -1.303, -6.588, -0.8704, -5.644, -2.522, -5.727, -3.055, -6.687, -1.398, -0.09274, -1.414, 0.8282, -2.342, 1.026, -2.391, 0.1084, -0.4056, -0.2939, -0.4861, 0.6301, -1.414, 0.8282, -1.398, -0.09274, -0.4861, 0.6301, -0.5666, 1.554, -1.43, 1.749, -1.414, 0.8282, -1.569, -2.806, -1.551, -2.304, -2.825, -2.16, -2.925, -2.675, -0.2132, -2.938, -0.2766, -2.447, -1.551, -2.304, -1.569, -2.806, -0.2766, -2.447, -0.34, -1.956, -1.532, -1.801, -1.551, -2.304, -2.522, -5.727, -2.289, -5.095, -3.895, -5.104, -4.174, -5.809, -0.8704, -5.644, -0.6831, -5.086, -2.289, -5.095, -2.522, -5.727, -0.6831, -5.086, -0.4958, -4.528, -2.056, -4.463, -2.289, -5.095, -1.43, 1.749, -1.152, 2.785, -1.943, 2.925, -2.293, 1.944, -0.5666, 1.554, -0.3606, 2.644, -1.152, 2.785, -1.43, 1.749, -0.3606, 2.644, -0.1546, 3.735, -0.8733, 3.82, -1.152, 2.785, -1.532, -1.801, -1.5, -1.063, -2.604, -0.8839, -2.724, -1.646, -0.34, -1.956, -0.3949, -1.242, -1.5, -1.063, -1.532, -1.801, -0.3949, -1.242, -0.4498, -0.5282, -1.467, -0.3249, -1.5, -1.063, -2.056, -4.463, -1.968, -4.313, -3.519, -4.24, -3.616, -4.399, -0.4958, -4.528, -0.416, -4.386, -1.968, -4.313, -2.056, -4.463, -0.416, -4.386, -0.3362, -4.244, -1.879, -4.163, -1.968, -4.313, -0.8733, 3.82, -0.7168, 4.581, -1.407, 4.615, -1.592, 3.906, -0.1546, 3.735, -0.02641, 4.547, -0.7168, 4.581, -0.8733, 3.82, -0.02641, 4.547, 0.1018, 5.359, -0.5603, 5.342, -0.7168, 4.581, -0.2058, 1.497, -0.007069, 2.605, -0.3606, 2.644, -0.5666, 1.554, 0.1551, 1.44, 0.3465, 2.566, -0.007069, 2.605, -0.2058, 1.497, 0.3465, 2.566, 0.5378, 3.693, 0.1916, 3.714, -0.007069, 2.605, -0.04583, -1.962, -0.07724, -1.264, -0.3949, -1.242, -0.34, -1.956, 0.2483, -1.967, 0.2404, -1.286, -0.07724, -1.264, -0.04583, -1.962, 0.2404, -1.286, 0.2325, -0.604, -0.1086, -0.5661, -0.07724, -1.264, -0.1834, -4.457, -0.12, -4.315, -0.416, -4.386, -0.4958, -4.528, 0.129, -4.387, 0.176, -4.244, -0.12, -4.315, -0.1834, -4.457, 0.176, -4.244, 0.2231, -4.102, -0.05653, -4.173, -0.12, -4.315, 0.1916, 3.714, 0.327, 4.537, -0.02641, 4.547, -0.1546, 3.735, 0.5378, 3.693, 0.6804, 4.528, 0.327, 4.537, 0.1916, 3.714, 0.6804, 4.528, 0.8229, 5.363, 0.4623, 5.361, 0.327, 4.537, -2.254, -8.604, -1.842, -8.02, -2.155, -8.155, -2.574, -8.777, -1.934, -8.431, -1.53, -7.885, -1.842, -8.02, -2.254, -8.604, -1.53, -7.885, -1.125, -7.34, -1.43, -7.436, -1.842, -8.02, -0.1086, -0.5661, -0.0832, -0.4532, -0.4277, -0.411, -0.4498, -0.5282, 0.2325, -0.604, 0.2613, -0.4953, -0.0832, -0.4532, -0.1086, -0.5661, 0.2613, -0.4953, 0.2901, -0.3866, -0.05775, -0.3403, -0.0832, -0.4532, -0.05653, -4.173, -9.48e-05, -3.541, -0.2747, -3.591, -0.3362, -4.244, 0.2231, -4.102, 0.2745, -3.49, -9.48e-05, -3.541, -0.05653, -4.173, 0.2745, -3.49, 0.3259, -2.878, 0.05634, -2.908, -9.48e-05, -3.541, 0.4623, 5.361, 0.3812, 6.694, 0.1346, 6.776, 0.1018, 5.359, 0.8229, 5.363, 0.6277, 6.611, 0.3812, 6.694, 0.4623, 5.361, 0.6277, 6.611, 0.4326, 7.859, 0.3, 8.026, 0.3812, 6.694, -1.43, -7.436, -0.9847, -6.531, -1.303, -6.588, -1.735, -7.532, -1.125, -7.34, -0.6665, -6.474, -0.9847, -6.531, -1.43, -7.436, -0.6665, -6.474, -0.2077, -5.608, -0.539, -5.626, -0.9847, -6.531, -0.05775, -0.3403, -0.1318, 0.5785, -0.4861, 0.6301, -0.4056, -0.2939, 0.2901, -0.3866, 0.2226, 0.5268, -0.1318, 0.5785, -0.05775, -0.3403, 0.2226, 0.5268, 0.1551, 1.44, -0.2058, 1.497, -0.1318, 0.5785, 0.05634, -2.908, 0.005257, -2.435, -0.2766, -2.447, -0.2132, -2.938, 0.3259, -2.878, 0.2871, -2.423, 0.005257, -2.435, 0.05634, -2.908, 0.2871, -2.423, 0.2483, -1.967, -0.04583, -1.962, 0.005257, -2.435, -0.539, -5.626, -0.3612, -5.042, -0.6831, -5.086, -0.8704, -5.644, -0.2077, -5.608, -0.03939, -4.998, -0.3612, -5.042, -0.539, -5.626, -0.03939, -4.998, 0.129, -4.387, -0.1834, -4.457, -0.3612, -5.042, 0.006814, -7.553, 0.3421, -6.662, -0.6665, -6.474, -1.125, -7.34, 1.139, -7.767, 1.351, -6.85, 0.3421, -6.662, 0.006814, -7.553, 1.351, -6.85, 1.562, -5.933, 0.6774, -5.771, 0.3421, -6.662, 1.033, -0.4174, 0.9584, 0.5152, 0.2226, 0.5268, 0.2901, -0.3866, 1.776, -0.4481, 1.694, 0.5036, 0.9584, 0.5152, 1.033, -0.4174, 1.694, 0.5036, 1.612, 1.455, 0.8836, 1.448, 0.9584, 0.5152, 1.072, -2.948, 1.053, -2.469, 0.2871, -2.423, 0.3259, -2.878, 1.819, -3.017, 1.818, -2.516, 1.053, -2.469, 1.072, -2.948, 1.818, -2.516, 1.818, -2.014, 1.033, -1.991, 1.053, -2.469, 0.6774, -5.771, 0.8142, -5.152, -0.03939, -4.998, -0.2077, -5.608, 1.562, -5.933, 1.668, -5.306, 0.8142, -5.152, 0.6774, -5.771, 1.668, -5.306, 1.773, -4.679, 0.951, -4.533, 0.8142, -5.152, 0.8836, 1.448, 0.9879, 2.609, 0.3465, 2.566, 0.1551, 1.44, 1.612, 1.455, 1.629, 2.652, 0.9879, 2.609, 0.8836, 1.448, 1.629, 2.652, 1.647, 3.849, 1.092, 3.771, 0.9879, 2.609, 1.033, -1.991, 1.014, -1.316, 0.2404, -1.286, 0.2483, -1.967, 1.818, -2.014, 1.788, -1.347, 1.014, -1.316, 1.033, -1.991, 1.788, -1.347, 1.758, -0.6809, 0.9952, -0.6424, 1.014, -1.316, 0.951, -4.533, 0.9816, -4.381, 0.176, -4.244, 0.129, -4.387, 1.773, -4.679, 1.787, -4.518, 0.9816, -4.381, 0.951, -4.533, 1.787, -4.518, 1.802, -4.356, 1.012, -4.229, 0.9816, -4.381, 1.092, 3.771, 1.19, 4.629, 0.6804, 4.528, 0.5378, 3.693, 1.647, 3.849, 1.7, 4.731, 1.19, 4.629, 1.092, 3.771, 1.7, 4.731, 1.753, 5.613, 1.288, 5.488, 1.19, 4.629, -0.5578, -8.726, -0.2755, -8.14, -1.53, -7.885, -1.934, -8.431, 0.8188, -9.021, 0.9789, -8.394, -0.2755, -8.14, -0.5578, -8.726, 0.9789, -8.394, 1.139, -7.767, 0.006814, -7.553, -0.2755, -8.14, 0.9952, -0.6424, 1.014, -0.5299, 0.2613, -0.4953, 0.2325, -0.604, 1.758, -0.6809, 1.767, -0.5645, 1.014, -0.5299, 0.9952, -0.6424, 1.767, -0.5645, 1.776, -0.4481, 1.033, -0.4174, 1.014, -0.5299, 1.012, -4.229, 1.042, -3.588, 0.2745, -3.49, 0.2231, -4.102, 1.802, -4.356, 1.81, -3.686, 1.042, -3.588, 1.012, -4.229, 1.81, -3.686, 1.819, -3.017, 1.072, -2.948, 1.042, -3.588, 1.288, 5.488, 1.016, 6.639, 0.6277, 6.611, 0.8229, 5.363, 1.753, 5.613, 1.405, 6.666, 1.016, 6.639, 1.288, 5.488, 1.405, 6.666, 1.057, 7.72, 0.745, 7.79, 1.016, 6.639, 2.496, -4.569, 2.494, -4.401, 1.787, -4.518, 1.773, -4.679, 3.219, -4.459, 3.201, -4.284, 2.494, -4.401, 2.496, -4.569, 3.201, -4.284, 3.183, -4.108, 2.492, -4.232, 2.494, -4.401, 2.171, 3.973, 2.197, 4.868, 1.7, 4.731, 1.647, 3.849, 2.695, 4.097, 2.694, 5.006, 2.197, 4.868, 2.171, 3.973, 2.694, 5.006, 2.693, 5.915, 2.223, 5.764, 2.197, 4.868, 2.058, -8.857, 2.124, -8.229, 0.9789, -8.394, 0.8188, -9.021, 3.298, -8.693, 3.27, -8.063, 2.124, -8.229, 2.058, -8.857, 3.27, -8.063, 3.241, -7.433, 2.19, -7.6, 2.124, -8.229, 2.323, -0.5765, 2.324, -0.4536, 1.767, -0.5645, 1.758, -0.6809, 2.889, -0.4721, 2.881, -0.3427, 2.324, -0.4536, 2.323, -0.5765, 2.881, -0.3427, 2.872, -0.2134, 2.324, -0.3307, 2.324, -0.4536, 2.492, -4.232, 2.457, -3.549, 1.81, -3.686, 1.802, -4.356, 3.183, -4.108, 3.105, -3.411, 2.457, -3.549, 2.492, -4.232, 3.105, -3.411, 3.027, -2.714, 2.423, -2.866, 2.457, -3.549, 2.223, 5.764, 1.871, 6.596, 1.405, 6.666, 1.753, 5.613, 2.693, 5.915, 2.338, 6.526, 1.871, 6.596, 2.223, 5.764, 2.338, 6.526, 1.983, 7.137, 1.52, 7.428, 1.871, 6.596, 2.19, -7.6, 2.304, -6.707, 1.351, -6.85, 1.139, -7.767, 3.241, -7.433, 3.256, -6.564, 2.304, -6.707, 2.19, -7.6, 3.256, -6.564, 3.271, -5.695, 2.417, -5.814, 2.304, -6.707, 2.324, -0.3307, 2.245, 0.636, 1.694, 0.5036, 1.776, -0.4481, 2.872, -0.2134, 2.796, 0.7683, 2.245, 0.636, 2.324, -0.3307, 2.796, 0.7683, 2.719, 1.75, 2.165, 1.603, 2.245, 0.636, 2.423, -2.866, 2.404, -2.378, 1.818, -2.516, 1.819, -3.017, 3.027, -2.714, 2.989, -2.24, 2.404, -2.378, 2.423, -2.866, 2.989, -2.24, 2.951, -1.765, 2.385, -1.889, 2.404, -2.378, 2.417, -5.814, 2.456, -5.192, 1.668, -5.306, 1.562, -5.933, 3.271, -5.695, 3.245, -5.077, 2.456, -5.192, 2.417, -5.814, 3.245, -5.077, 3.219, -4.459, 2.496, -4.569, 2.456, -5.192, 2.165, 1.603, 2.168, 2.788, 1.629, 2.652, 1.612, 1.455, 2.719, 1.75, 2.707, 2.923, 2.168, 2.788, 2.165, 1.603, 2.707, 2.923, 2.695, 4.097, 2.171, 3.973, 2.168, 2.788, 2.385, -1.889, 2.354, -1.233, 1.788, -1.347, 1.818, -2.014, 2.951, -1.765, 2.92, -1.119, 2.354, -1.233, 2.385, -1.889, 2.92, -1.119, 2.889, -0.4721, 2.323, -0.5765, 2.354, -1.233, 5.976, 6.875, 5.914, 6.106, 6.627, 6.391, 6.72, 7.12, 5.231, 6.629, 5.201, 5.821, 5.914, 6.106, 5.976, 6.875, 5.201, 5.821, 5.172, 5.013, 5.853, 5.337, 5.914, 6.106, 6.632, -7.087, 6.741, -7.544, 6.906, -6.927, 6.84, -6.682, 6.424, -7.491, 6.577, -8.162, 6.741, -7.544, 6.632, -7.087, 6.577, -8.162, 6.73, -8.832, 6.851, -8.002, 6.741, -7.544, 5.835, 1.409, 5.86, 1.279, 6.661, 1.785, 6.638, 1.917, 5.032, 0.9014, 5.059, 0.7731, 5.86, 1.279, 5.835, 1.409, 5.059, 0.7731, 5.087, 0.6449, 5.885, 1.149, 5.86, 1.279, 6.072, -1.698, 6.198, -2.512, 6.947, -2.228, 6.972, -1.378, 5.171, -2.017, 5.45, -2.797, 6.198, -2.512, 6.072, -1.698, 5.45, -2.797, 5.728, -3.576, 6.325, -3.327, 6.198, -2.512, 4.563, 9.537, 5.269, 8.206, 5.723, 8.571, 4.726, 10.02, 4.399, 9.052, 4.815, 7.841, 5.269, 8.206, 4.563, 9.537, 4.815, 7.841, 5.231, 6.629, 5.976, 6.875, 5.269, 8.206, 6.468, -5.201, 6.55, -6.144, 6.805, -5.818, 6.771, -4.955, 6.165, -5.447, 6.294, -6.469, 6.55, -6.144, 6.468, -5.201, 6.294, -6.469, 6.424, -7.491, 6.632, -7.087, 6.55, -6.144, 5.903, 3.203, 5.869, 2.306, 6.588, 2.758, 6.538, 3.599, 5.269, 2.808, 5.15, 1.855, 5.869, 2.306, 5.903, 3.203, 5.15, 1.855, 5.032, 0.9014, 5.835, 1.409, 5.869, 2.306, 5.973, -0.4772, 6.022, -1.087, 6.934, -0.7106, 6.897, -0.04345, 5.049, -0.9109, 5.11, -1.464, 6.022, -1.087, 5.973, -0.4772, 5.11, -1.464, 5.171, -2.017, 6.072, -1.698, 6.022, -1.087, 6.43, -3.627, 6.449, -4.414, 6.841, -4.149, 6.912, -3.343, 5.947, -3.911, 6.056, -4.679, 6.449, -4.414, 6.43, -3.627, 6.056, -4.679, 6.165, -5.447, 6.468, -5.201, 6.449, -4.414, 5.853, 5.337, 5.878, 4.27, 6.536, 4.63, 6.534, 5.661, 5.172, 5.013, 5.22, 3.91, 5.878, 4.27, 5.853, 5.337, 5.22, 3.91, 5.269, 2.808, 5.903, 3.203, 5.878, 4.27, 5.885, 1.149, 5.929, 0.3357, 6.79, 0.8045, 6.684, 1.652, 5.087, 0.6449, 5.068, -0.133, 5.929, 0.3357, 5.885, 1.149, 5.068, -0.133, 5.049, -0.9109, 5.973, -0.4772, 5.929, 0.3357, 6.325, -3.327, 6.377, -3.477, 6.917, -3.211, 6.922, -3.078, 5.728, -3.576, 5.837, -3.744, 6.377, -3.477, 6.325, -3.327, 5.837, -3.744, 5.947, -3.911, 6.43, -3.627, 6.377, -3.477, 5.7, -4.047, 5.704, -4.734, 6.056, -4.679, 5.947, -3.911, 5.452, -4.182, 5.352, -4.789, 5.704, -4.734, 5.7, -4.047, 5.352, -4.789, 5.251, -5.395, 5.708, -5.421, 5.704, -4.734, 4.714, 4.92, 4.767, 3.789, 5.22, 3.91, 5.172, 5.013, 4.256, 4.826, 4.314, 3.667, 4.767, 3.789, 4.714, 4.92, 4.314, 3.667, 4.372, 2.508, 4.821, 2.658, 4.767, 3.789, 4.681, 0.4845, 4.672, -0.2708, 5.068, -0.133, 5.087, 0.6449, 4.275, 0.3242, 4.277, -0.4086, 4.672, -0.2708, 4.681, 0.4845, 4.277, -0.4086, 4.279, -1.141, 4.664, -1.026, 4.672, -0.2708, 5.314, -3.611, 5.507, -3.829, 5.837, -3.744, 5.728, -3.576, 4.9, -3.646, 5.176, -3.914, 5.507, -3.829, 5.314, -3.611, 5.176, -3.914, 5.452, -4.182, 5.7, -4.047, 5.507, -3.829, 4.746, 6.592, 4.73, 5.756, 5.201, 5.821, 5.231, 6.629, 4.261, 6.555, 4.258, 5.691, 4.73, 5.756, 4.746, 6.592, 4.258, 5.691, 4.256, 4.826, 4.714, 4.92, 4.73, 5.756, 5.95, -7.371, 6.192, -8.142, 6.577, -8.162, 6.424, -7.491, 5.476, -7.251, 5.808, -8.122, 6.192, -8.142, 5.95, -7.371, 5.808, -8.122, 6.14, -8.993, 6.435, -8.913, 6.192, -8.142, 4.63, 0.7346, 4.655, 0.6096, 5.059, 0.7731, 5.032, 0.9014, 4.227, 0.5678, 4.251, 0.446, 4.655, 0.6096, 4.63, 0.7346, 4.251, 0.446, 4.275, 0.3242, 4.681, 0.4845, 4.655, 0.6096, 4.786, -2.088, 5.05, -2.85, 5.45, -2.797, 5.171, -2.017, 4.401, -2.158, 4.651, -2.902, 5.05, -2.85, 4.786, -2.088, 4.651, -2.902, 4.9, -3.646, 5.314, -3.611, 5.05, -2.85, 4.217, 8.752, 4.482, 7.672, 4.815, 7.841, 4.399, 9.052, 4.036, 8.452, 4.148, 7.504, 4.482, 7.672, 4.217, 8.752, 4.148, 7.504, 4.261, 6.555, 4.746, 6.592, 4.482, 7.672, 5.708, -5.421, 5.829, -6.396, 6.294, -6.469, 6.165, -5.447, 5.251, -5.395, 5.364, -6.323, 5.829, -6.396, 5.708, -5.421, 5.364, -6.323, 5.476, -7.251, 5.95, -7.371, 5.829, -6.396, 4.821, 2.658, 4.725, 1.696, 5.15, 1.855, 5.269, 2.808, 4.372, 2.508, 4.3, 1.538, 4.725, 1.696, 4.821, 2.658, 4.3, 1.538, 4.227, 0.5678, 4.63, 0.7346, 4.725, 1.696, 4.664, -1.026, 4.725, -1.557, 5.11, -1.464, 5.049, -0.9109, 4.279, -1.141, 4.34, -1.65, 4.725, -1.557, 4.664, -1.026, 4.34, -1.65, 4.401, -2.158, 4.786, -2.088, 4.725, -1.557, 3.905, 0.02835, 3.94, -0.6682, 4.277, -0.4086, 4.275, 0.3242, 3.536, -0.2675, 3.602, -0.9277, 3.94, -0.6682, 3.905, 0.02835, 3.602, -0.9277, 3.669, -1.588, 3.974, -1.365, 3.94, -0.6682, 4.577, -3.766, 4.753, -3.982, 5.176, -3.914, 4.9, -3.646, 4.253, -3.885, 4.329, -4.049, 4.753, -3.982, 4.577, -3.766, 4.329, -4.049, 4.405, -4.213, 4.929, -4.198, 4.753, -3.982, 3.831, 6.307, 3.744, 5.412, 4.258, 5.691, 4.261, 6.555, 3.4, 6.058, 3.229, 5.133, 3.744, 5.412, 3.831, 6.307, 3.229, 5.133, 3.058, 4.208, 3.657, 4.517, 3.744, 5.412, 5.177, -7.306, 5.425, -8.018, 5.808, -8.122, 5.476, -7.251, 4.878, -7.362, 5.043, -7.914, 5.425, -8.018, 5.177, -7.306, 5.043, -7.914, 5.209, -8.466, 5.674, -8.729, 5.425, -8.018, 3.859, 0.2634, 3.882, 0.1459, 4.251, 0.446, 4.227, 0.5678, 3.49, -0.04105, 3.513, -0.1543, 3.882, 0.1459, 3.859, 0.2634, 3.513, -0.1543, 3.536, -0.2675, 3.905, 0.02835, 3.882, 0.1459, 4.118, -2.332, 4.347, -3.049, 4.651, -2.902, 4.401, -2.158, 3.834, -2.506, 4.044, -3.196, 4.347, -3.049, 4.118, -2.332, 4.044, -3.196, 4.253, -3.885, 4.577, -3.766, 4.347, -3.049, 3.82, 8.059, 3.826, 7.183, 4.148, 7.504, 4.036, 8.452, 3.605, 7.666, 3.503, 6.862, 3.826, 7.183, 3.82, 8.059, 3.503, 6.862, 3.4, 6.058, 3.831, 6.307, 3.826, 7.183, 4.964, -5.504, 5.07, -6.405, 5.364, -6.323, 5.251, -5.395, 4.676, -5.612, 4.777, -6.487, 5.07, -6.405, 4.964, -5.504, 4.777, -6.487, 4.878, -7.362, 5.177, -7.306, 5.07, -6.405, 3.872, 2.156, 3.865, 1.21, 4.3, 1.538, 4.372, 2.508, 3.371, 1.803, 3.431, 0.8812, 3.865, 1.21, 3.872, 2.156, 3.431, 0.8812, 3.49, -0.04105, 3.859, 0.2634, 3.865, 1.21, 3.974, -1.365, 4.046, -1.848, 4.34, -1.65, 4.279, -1.141, 3.669, -1.588, 3.752, -2.047, 4.046, -1.848, 3.974, -1.365, 3.752, -2.047, 3.834, -2.506, 4.118, -2.332, 4.046, -1.848, 4.929, -4.198, 4.946, -4.851, 5.352, -4.789, 5.452, -4.182, 4.405, -4.213, 4.541, -4.913, 4.946, -4.851, 4.929, -4.198, 4.541, -4.913, 4.676, -5.612, 4.964, -5.504, 4.946, -4.851, 3.657, 4.517, 3.764, 3.336, 4.314, 3.667, 4.256, 4.826, 3.058, 4.208, 3.215, 3.006, 3.764, 3.336, 3.657, 4.517, 3.215, 3.006, 3.371, 1.803, 3.872, 2.156, 3.764, 3.336, 3.752, -2.047, 3.37, -2.143, 3.431, -2.61, 3.834, -2.506, 3.669, -1.588, 3.31, -1.676, 3.37, -2.143, 3.752, -2.047, 3.31, -1.676, 2.951, -1.765, 2.989, -2.24, 3.37, -2.143, 4.541, -4.913, 3.893, -4.995, 3.974, -5.654, 4.676, -5.612, 4.405, -4.213, 3.812, -4.336, 3.893, -4.995, 4.541, -4.913, 3.812, -4.336, 3.219, -4.459, 3.245, -5.077, 3.893, -4.995, 3.215, 3.006, 2.961, 2.965, 3.045, 1.777, 3.371, 1.803, 3.058, 4.208, 2.877, 4.152, 2.961, 2.965, 3.215, 3.006, 2.877, 4.152, 2.695, 4.097, 2.707, 2.923, 2.961, 2.965, 3.602, -0.9277, 3.261, -1.023, 3.31, -1.676, 3.669, -1.588, 3.536, -0.2675, 3.212, -0.3698, 3.261, -1.023, 3.602, -0.9277, 3.212, -0.3698, 2.889, -0.4721, 2.92, -1.119, 3.261, -1.023, 4.329, -4.049, 3.765, -4.167, 3.812, -4.336, 4.405, -4.213, 4.253, -3.885, 3.718, -3.997, 3.765, -4.167, 4.329, -4.049, 3.718, -3.997, 3.183, -4.108, 3.201, -4.284, 3.765, -4.167, 3.229, 5.133, 2.962, 5.069, 2.877, 4.152, 3.058, 4.208, 3.4, 6.058, 3.047, 5.986, 2.962, 5.069, 3.229, 5.133, 3.047, 5.986, 2.693, 5.915, 2.694, 5.006, 2.962, 5.069, 5.043, -7.914, 4.156, -7.988, 4.253, -8.579, 5.209, -8.466, 4.878, -7.362, 4.06, -7.398, 4.156, -7.988, 5.043, -7.914, 4.06, -7.398, 3.241, -7.433, 3.27, -8.063, 4.156, -7.988, 3.513, -0.1543, 3.197, -0.2485, 3.212, -0.3698, 3.536, -0.2675, 3.49, -0.04105, 3.181, -0.1272, 3.197, -0.2485, 3.513, -0.1543, 3.181, -0.1272, 2.872, -0.2134, 2.881, -0.3427, 3.197, -0.2485, 4.044, -3.196, 3.574, -3.303, 3.718, -3.997, 4.253, -3.885, 3.834, -2.506, 3.431, -2.61, 3.574, -3.303, 4.044, -3.196, 3.431, -2.61, 3.027, -2.714, 3.105, -3.411, 3.574, -3.303, 3.503, 6.862, 2.92, 6.694, 3.047, 5.986, 3.4, 6.058, 3.605, 7.666, 2.794, 7.402, 2.92, 6.694, 3.503, 6.862, 2.794, 7.402, 1.983, 7.137, 2.338, 6.526, 2.92, 6.694, 4.777, -6.487, 4.017, -6.526, 4.06, -7.398, 4.878, -7.362, 4.676, -5.612, 3.974, -5.654, 4.017, -6.526, 4.777, -6.487, 3.974, -5.654, 3.271, -5.695, 3.256, -6.564, 4.017, -6.526, 3.431, 0.8812, 3.113, 0.8247, 3.181, -0.1272, 3.49, -0.04105, 3.371, 1.803, 3.045, 1.777, 3.113, 0.8247, 3.431, 0.8812, 3.045, 1.777, 2.719, 1.75, 2.796, 0.7683, 3.113, 0.8247])
me_cube_004.materials.append(mat_rock)
me_cube_004.use_remesh_fix_poles = True
me_cube_004.use_remesh_preserve_attributes = False
me_cube_004.use_mirror_vertex_groups = False
me_cube_004.update()
me_cylinder = bpy.data.meshes.new('Cylinder')
me_cylinder.from_pydata([(0.5179, 1.093, -2.27), (0.05564, 0.4642, 1.104), (1.449, 0.2418, -2.067), (0.5536, 0.008869, 1.213), (0.9451, -0.9112, -2.191), (0.2841, -0.6076, 1.146), (-0.2979, -0.7721, -2.471), (-0.3805, -0.5333, 0.9968), (-0.5619, 0.4668, -2.519), (-0.5217, 0.1292, 0.9709), (0.6125, 0.6207, -3.759), (1.08, 0.1909, -3.607), (0.8268, -0.3867, -3.689), (0.2032, -0.3138, -3.891), (0.07078, 0.3088, -3.935), (-1.64, 2.918, -0.7357), (0.4308, 0.5065, 1.412), (-0.4176, 2.291, -1.599), (1.084, 0.1712, 0.9504), (-0.9715, 0.7346, -2.056), (0.7882, -0.6608, 0.7061), (-2.536, 0.3999, -1.475), (-0.04839, -0.8397, 1.017), (-2.949, 1.749, -0.659), (-0.2693, -0.1183, 1.453), (-2.617, 3.044, -2.048), (-1.966, 2.704, -2.45), (-2.259, 1.933, -2.691), (-3.09, 1.795, -2.439), (-3.312, 2.482, -2.042), (-1.358, -0.4104, -1.119), (-1.075, 0.4105, 0.9681), (-0.4128, -1.046, -0.905), (-0.5694, 0.07077, 1.083), (-0.7808, -2.026, -0.5004), (-0.7662, -0.4531, 1.299), (-1.953, -1.996, -0.4646), (-1.393, -0.4371, 1.318), (-2.309, -0.9975, -0.847), (-1.584, 0.09663, 1.114), (-1.512, -1.383, -1.775), (-1.028, -1.685, -1.64), (-1.217, -2.183, -1.447), (-1.817, -2.19, -1.463), (-1.999, -1.696, -1.666)], [], [(0, 1, 3, 2), (2, 3, 5, 4), (4, 5, 7, 6), (3, 1, 9, 7, 5), (6, 7, 9, 8), (8, 9, 1, 0), (4, 6, 13, 12), (10, 11, 12, 13, 14), (6, 8, 14, 13), (2, 4, 12, 11), (8, 0, 10, 14), (0, 2, 11, 10), (15, 16, 18, 17), (17, 18, 20, 19), (19, 20, 22, 21), (18, 16, 24, 22, 20), (21, 22, 24, 23), (23, 24, 16, 15), (19, 21, 28, 27), (25, 26, 27, 28, 29), (21, 23, 29, 28), (17, 19, 27, 26), (23, 15, 25, 29), (15, 17, 26, 25), (30, 31, 33, 32), (32, 33, 35, 34), (34, 35, 37, 36), (33, 31, 39, 37, 35), (36, 37, 39, 38), (38, 39, 31, 30), (34, 36, 43, 42), (40, 41, 42, 43, 44), (36, 38, 44, 43), (32, 34, 42, 41), (38, 30, 40, 44), (30, 32, 41, 40)])
_uv = me_cylinder.uv_layers.new(name='UVMap')
_uv.uv.foreach_set('vector', [1.0, 0.5, 1.0, 1.0, 0.8, 1.0, 0.8, 0.5, 0.8, 0.5, 0.8, 1.0, 0.6, 1.0, 0.6, 0.5, 0.6, 0.5, 0.6, 1.0, 0.4, 1.0, 0.4, 0.5, 0.4783, 0.3242, 0.25, 0.49, 0.02175, 0.3242, 0.1089, 0.05584, 0.3911, 0.05584, 0.4, 0.5, 0.4, 1.0, 0.2, 1.0, 0.2, 0.5, 0.2, 0.5, 0.2, 1.0, 2.98e-08, 1.0, 2.98e-08, 0.5, 0.6, 0.5, 0.4, 0.5, 0.4, 0.5, 0.6, 0.5, 0.75, 0.49, 0.9783, 0.3242, 0.8911, 0.05584, 0.6089, 0.05584, 0.5217, 0.3242, 0.4, 0.5, 0.2, 0.5, 0.2, 0.5, 0.4, 0.5, 0.8, 0.5, 0.6, 0.5, 0.6, 0.5, 0.8, 0.5, 0.2, 0.5, 2.98e-08, 0.5, 2.98e-08, 0.5, 0.2, 0.5, 1.0, 0.5, 0.8, 0.5, 0.8, 0.5, 1.0, 0.5, 1.0, 0.5, 1.0, 1.0, 0.8, 1.0, 0.8, 0.5, 0.8, 0.5, 0.8, 1.0, 0.6, 1.0, 0.6, 0.5, 0.6, 0.5, 0.6, 1.0, 0.4, 1.0, 0.4, 0.5, 0.4783, 0.3242, 0.25, 0.49, 0.02175, 0.3242, 0.1089, 0.05584, 0.3911, 0.05584, 0.4, 0.5, 0.4, 1.0, 0.2, 1.0, 0.2, 0.5, 0.2, 0.5, 0.2, 1.0, 2.98e-08, 1.0, 2.98e-08, 0.5, 0.6, 0.5, 0.4, 0.5, 0.4, 0.5, 0.6, 0.5, 0.75, 0.49, 0.9783, 0.3242, 0.8911, 0.05584, 0.6089, 0.05584, 0.5217, 0.3242, 0.4, 0.5, 0.2, 0.5, 0.2, 0.5, 0.4, 0.5, 0.8, 0.5, 0.6, 0.5, 0.6, 0.5, 0.8, 0.5, 0.2, 0.5, 2.98e-08, 0.5, 2.98e-08, 0.5, 0.2, 0.5, 1.0, 0.5, 0.8, 0.5, 0.8, 0.5, 1.0, 0.5, 1.0, 0.5, 1.0, 1.0, 0.8, 1.0, 0.8, 0.5, 0.8, 0.5, 0.8, 1.0, 0.6, 1.0, 0.6, 0.5, 0.6, 0.5, 0.6, 1.0, 0.4, 1.0, 0.4, 0.5, 0.4783, 0.3242, 0.25, 0.49, 0.02175, 0.3242, 0.1089, 0.05584, 0.3911, 0.05584, 0.4, 0.5, 0.4, 1.0, 0.2, 1.0, 0.2, 0.5, 0.2, 0.5, 0.2, 1.0, 2.98e-08, 1.0, 2.98e-08, 0.5, 0.6, 0.5, 0.4, 0.5, 0.4, 0.5, 0.6, 0.5, 0.75, 0.49, 0.9783, 0.3242, 0.8911, 0.05584, 0.6089, 0.05584, 0.5217, 0.3242, 0.4, 0.5, 0.2, 0.5, 0.2, 0.5, 0.4, 0.5, 0.8, 0.5, 0.6, 0.5, 0.6, 0.5, 0.8, 0.5, 0.2, 0.5, 2.98e-08, 0.5, 2.98e-08, 0.5, 0.2, 0.5, 1.0, 0.5, 0.8, 0.5, 0.8, 0.5, 1.0, 0.5])
me_cylinder.materials.append(mat_lightrock)
me_cylinder.use_remesh_fix_poles = True
me_cylinder.use_remesh_preserve_attributes = False
me_cylinder.use_mirror_vertex_groups = False
me_cylinder.update()
me_cylinder_001 = bpy.data.meshes.new('Cylinder.001')
me_cylinder_001.from_pydata([(0.5179, 1.093, -2.27), (0.05564, 0.4642, 1.104), (1.449, 0.2418, -2.067), (0.5536, 0.008869, 1.213), (0.9451, -0.9112, -2.191), (0.2841, -0.6076, 1.146), (-0.2979, -0.7721, -2.471), (-0.3805, -0.5333, 0.9968), (-0.5619, 0.4668, -2.519), (-0.5217, 0.1292, 0.9709), (0.6125, 0.6207, -3.759), (1.08, 0.1909, -3.607), (0.8268, -0.3867, -3.689), (0.2032, -0.3138, -3.891), (0.07078, 0.3088, -3.935), (-1.64, 2.918, -0.7357), (0.4308, 0.5065, 1.412), (-0.4176, 2.291, -1.599), (1.084, 0.1712, 0.9504), (-0.9715, 0.7346, -2.056), (0.7882, -0.6608, 0.7061), (-2.536, 0.3999, -1.475), (-0.04839, -0.8397, 1.017), (-2.949, 1.749, -0.659), (-0.2693, -0.1183, 1.453), (-2.617, 3.044, -2.048), (-1.966, 2.704, -2.45), (-2.259, 1.933, -2.691), (-3.09, 1.795, -2.439), (-3.312, 2.482, -2.042), (-1.358, -0.4104, -1.119), (-1.075, 0.4105, 0.9681), (-0.4128, -1.046, -0.905), (-0.5694, 0.07077, 1.083), (-0.7808, -2.026, -0.5004), (-0.7662, -0.4531, 1.299), (-1.953, -1.996, -0.4646), (-1.393, -0.4371, 1.318), (-2.309, -0.9975, -0.847), (-1.584, 0.09663, 1.114), (-1.512, -1.383, -1.775), (-1.028, -1.685, -1.64), (-1.217, -2.183, -1.447), (-1.817, -2.19, -1.463), (-1.999, -1.696, -1.666)], [], [(0, 1, 3, 2), (2, 3, 5, 4), (4, 5, 7, 6), (3, 1, 9, 7, 5), (6, 7, 9, 8), (8, 9, 1, 0), (4, 6, 13, 12), (10, 11, 12, 13, 14), (6, 8, 14, 13), (2, 4, 12, 11), (8, 0, 10, 14), (0, 2, 11, 10), (15, 16, 18, 17), (17, 18, 20, 19), (19, 20, 22, 21), (18, 16, 24, 22, 20), (21, 22, 24, 23), (23, 24, 16, 15), (19, 21, 28, 27), (25, 26, 27, 28, 29), (21, 23, 29, 28), (17, 19, 27, 26), (23, 15, 25, 29), (15, 17, 26, 25), (30, 31, 33, 32), (32, 33, 35, 34), (34, 35, 37, 36), (33, 31, 39, 37, 35), (36, 37, 39, 38), (38, 39, 31, 30), (34, 36, 43, 42), (40, 41, 42, 43, 44), (36, 38, 44, 43), (32, 34, 42, 41), (38, 30, 40, 44), (30, 32, 41, 40)])
_uv = me_cylinder_001.uv_layers.new(name='UVMap')
_uv.uv.foreach_set('vector', [1.0, 0.5, 1.0, 1.0, 0.8, 1.0, 0.8, 0.5, 0.8, 0.5, 0.8, 1.0, 0.6, 1.0, 0.6, 0.5, 0.6, 0.5, 0.6, 1.0, 0.4, 1.0, 0.4, 0.5, 0.4783, 0.3242, 0.25, 0.49, 0.02175, 0.3242, 0.1089, 0.05584, 0.3911, 0.05584, 0.4, 0.5, 0.4, 1.0, 0.2, 1.0, 0.2, 0.5, 0.2, 0.5, 0.2, 1.0, 2.98e-08, 1.0, 2.98e-08, 0.5, 0.6, 0.5, 0.4, 0.5, 0.4, 0.5, 0.6, 0.5, 0.75, 0.49, 0.9783, 0.3242, 0.8911, 0.05584, 0.6089, 0.05584, 0.5217, 0.3242, 0.4, 0.5, 0.2, 0.5, 0.2, 0.5, 0.4, 0.5, 0.8, 0.5, 0.6, 0.5, 0.6, 0.5, 0.8, 0.5, 0.2, 0.5, 2.98e-08, 0.5, 2.98e-08, 0.5, 0.2, 0.5, 1.0, 0.5, 0.8, 0.5, 0.8, 0.5, 1.0, 0.5, 1.0, 0.5, 1.0, 1.0, 0.8, 1.0, 0.8, 0.5, 0.8, 0.5, 0.8, 1.0, 0.6, 1.0, 0.6, 0.5, 0.6, 0.5, 0.6, 1.0, 0.4, 1.0, 0.4, 0.5, 0.4783, 0.3242, 0.25, 0.49, 0.02175, 0.3242, 0.1089, 0.05584, 0.3911, 0.05584, 0.4, 0.5, 0.4, 1.0, 0.2, 1.0, 0.2, 0.5, 0.2, 0.5, 0.2, 1.0, 2.98e-08, 1.0, 2.98e-08, 0.5, 0.6, 0.5, 0.4, 0.5, 0.4, 0.5, 0.6, 0.5, 0.75, 0.49, 0.9783, 0.3242, 0.8911, 0.05584, 0.6089, 0.05584, 0.5217, 0.3242, 0.4, 0.5, 0.2, 0.5, 0.2, 0.5, 0.4, 0.5, 0.8, 0.5, 0.6, 0.5, 0.6, 0.5, 0.8, 0.5, 0.2, 0.5, 2.98e-08, 0.5, 2.98e-08, 0.5, 0.2, 0.5, 1.0, 0.5, 0.8, 0.5, 0.8, 0.5, 1.0, 0.5, 1.0, 0.5, 1.0, 1.0, 0.8, 1.0, 0.8, 0.5, 0.8, 0.5, 0.8, 1.0, 0.6, 1.0, 0.6, 0.5, 0.6, 0.5, 0.6, 1.0, 0.4, 1.0, 0.4, 0.5, 0.4783, 0.3242, 0.25, 0.49, 0.02175, 0.3242, 0.1089, 0.05584, 0.3911, 0.05584, 0.4, 0.5, 0.4, 1.0, 0.2, 1.0, 0.2, 0.5, 0.2, 0.5, 0.2, 1.0, 2.98e-08, 1.0, 2.98e-08, 0.5, 0.6, 0.5, 0.4, 0.5, 0.4, 0.5, 0.6, 0.5, 0.75, 0.49, 0.9783, 0.3242, 0.8911, 0.05584, 0.6089, 0.05584, 0.5217, 0.3242, 0.4, 0.5, 0.2, 0.5, 0.2, 0.5, 0.4, 0.5, 0.8, 0.5, 0.6, 0.5, 0.6, 0.5, 0.8, 0.5, 0.2, 0.5, 2.98e-08, 0.5, 2.98e-08, 0.5, 0.2, 0.5, 1.0, 0.5, 0.8, 0.5, 0.8, 0.5, 1.0, 0.5])
me_cylinder_001.materials.append(mat_lightrock)
me_cylinder_001.use_remesh_fix_poles = True
me_cylinder_001.use_remesh_preserve_attributes = False
me_cylinder_001.use_mirror_vertex_groups = False
me_cylinder_001.update()
me_cylinder_002 = bpy.data.meshes.new('Cylinder.002')
me_cylinder_002.from_pydata([(0.5179, 1.093, -2.27), (0.05564, 0.4642, 1.104), (1.449, 0.2418, -2.067), (0.5536, 0.008869, 1.213), (0.9451, -0.9112, -2.191), (0.2841, -0.6076, 1.146), (-0.2979, -0.7721, -2.471), (-0.3805, -0.5333, 0.9968), (-0.5619, 0.4668, -2.519), (-0.5217, 0.1292, 0.9709), (0.6125, 0.6207, -3.759), (1.08, 0.1909, -3.607), (0.8268, -0.3867, -3.689), (0.2032, -0.3138, -3.891), (0.07078, 0.3088, -3.935), (-1.64, 2.918, -0.7357), (0.4308, 0.5065, 1.412), (-0.4176, 2.291, -1.599), (1.084, 0.1712, 0.9504), (-0.9715, 0.7346, -2.056), (0.7882, -0.6608, 0.7061), (-2.536, 0.3999, -1.475), (-0.04839, -0.8397, 1.017), (-2.949, 1.749, -0.659), (-0.2693, -0.1183, 1.453), (-2.617, 3.044, -2.048), (-1.966, 2.704, -2.45), (-2.259, 1.933, -2.691), (-3.09, 1.795, -2.439), (-3.312, 2.482, -2.042), (-1.358, -0.4104, -1.119), (-1.075, 0.4105, 0.9681), (-0.4128, -1.046, -0.905), (-0.5694, 0.07077, 1.083), (-0.7808, -2.026, -0.5004), (-0.7662, -0.4531, 1.299), (-1.953, -1.996, -0.4646), (-1.393, -0.4371, 1.318), (-2.309, -0.9975, -0.847), (-1.584, 0.09663, 1.114), (-1.512, -1.383, -1.775), (-1.028, -1.685, -1.64), (-1.217, -2.183, -1.447), (-1.817, -2.19, -1.463), (-1.999, -1.696, -1.666)], [], [(0, 1, 3, 2), (2, 3, 5, 4), (4, 5, 7, 6), (3, 1, 9, 7, 5), (6, 7, 9, 8), (8, 9, 1, 0), (4, 6, 13, 12), (10, 11, 12, 13, 14), (6, 8, 14, 13), (2, 4, 12, 11), (8, 0, 10, 14), (0, 2, 11, 10), (15, 16, 18, 17), (17, 18, 20, 19), (19, 20, 22, 21), (18, 16, 24, 22, 20), (21, 22, 24, 23), (23, 24, 16, 15), (19, 21, 28, 27), (25, 26, 27, 28, 29), (21, 23, 29, 28), (17, 19, 27, 26), (23, 15, 25, 29), (15, 17, 26, 25), (30, 31, 33, 32), (32, 33, 35, 34), (34, 35, 37, 36), (33, 31, 39, 37, 35), (36, 37, 39, 38), (38, 39, 31, 30), (34, 36, 43, 42), (40, 41, 42, 43, 44), (36, 38, 44, 43), (32, 34, 42, 41), (38, 30, 40, 44), (30, 32, 41, 40)])
_uv = me_cylinder_002.uv_layers.new(name='UVMap')
_uv.uv.foreach_set('vector', [1.0, 0.5, 1.0, 1.0, 0.8, 1.0, 0.8, 0.5, 0.8, 0.5, 0.8, 1.0, 0.6, 1.0, 0.6, 0.5, 0.6, 0.5, 0.6, 1.0, 0.4, 1.0, 0.4, 0.5, 0.4783, 0.3242, 0.25, 0.49, 0.02175, 0.3242, 0.1089, 0.05584, 0.3911, 0.05584, 0.4, 0.5, 0.4, 1.0, 0.2, 1.0, 0.2, 0.5, 0.2, 0.5, 0.2, 1.0, 2.98e-08, 1.0, 2.98e-08, 0.5, 0.6, 0.5, 0.4, 0.5, 0.4, 0.5, 0.6, 0.5, 0.75, 0.49, 0.9783, 0.3242, 0.8911, 0.05584, 0.6089, 0.05584, 0.5217, 0.3242, 0.4, 0.5, 0.2, 0.5, 0.2, 0.5, 0.4, 0.5, 0.8, 0.5, 0.6, 0.5, 0.6, 0.5, 0.8, 0.5, 0.2, 0.5, 2.98e-08, 0.5, 2.98e-08, 0.5, 0.2, 0.5, 1.0, 0.5, 0.8, 0.5, 0.8, 0.5, 1.0, 0.5, 1.0, 0.5, 1.0, 1.0, 0.8, 1.0, 0.8, 0.5, 0.8, 0.5, 0.8, 1.0, 0.6, 1.0, 0.6, 0.5, 0.6, 0.5, 0.6, 1.0, 0.4, 1.0, 0.4, 0.5, 0.4783, 0.3242, 0.25, 0.49, 0.02175, 0.3242, 0.1089, 0.05584, 0.3911, 0.05584, 0.4, 0.5, 0.4, 1.0, 0.2, 1.0, 0.2, 0.5, 0.2, 0.5, 0.2, 1.0, 2.98e-08, 1.0, 2.98e-08, 0.5, 0.6, 0.5, 0.4, 0.5, 0.4, 0.5, 0.6, 0.5, 0.75, 0.49, 0.9783, 0.3242, 0.8911, 0.05584, 0.6089, 0.05584, 0.5217, 0.3242, 0.4, 0.5, 0.2, 0.5, 0.2, 0.5, 0.4, 0.5, 0.8, 0.5, 0.6, 0.5, 0.6, 0.5, 0.8, 0.5, 0.2, 0.5, 2.98e-08, 0.5, 2.98e-08, 0.5, 0.2, 0.5, 1.0, 0.5, 0.8, 0.5, 0.8, 0.5, 1.0, 0.5, 1.0, 0.5, 1.0, 1.0, 0.8, 1.0, 0.8, 0.5, 0.8, 0.5, 0.8, 1.0, 0.6, 1.0, 0.6, 0.5, 0.6, 0.5, 0.6, 1.0, 0.4, 1.0, 0.4, 0.5, 0.4783, 0.3242, 0.25, 0.49, 0.02175, 0.3242, 0.1089, 0.05584, 0.3911, 0.05584, 0.4, 0.5, 0.4, 1.0, 0.2, 1.0, 0.2, 0.5, 0.2, 0.5, 0.2, 1.0, 2.98e-08, 1.0, 2.98e-08, 0.5, 0.6, 0.5, 0.4, 0.5, 0.4, 0.5, 0.6, 0.5, 0.75, 0.49, 0.9783, 0.3242, 0.8911, 0.05584, 0.6089, 0.05584, 0.5217, 0.3242, 0.4, 0.5, 0.2, 0.5, 0.2, 0.5, 0.4, 0.5, 0.8, 0.5, 0.6, 0.5, 0.6, 0.5, 0.8, 0.5, 0.2, 0.5, 2.98e-08, 0.5, 2.98e-08, 0.5, 0.2, 0.5, 1.0, 0.5, 0.8, 0.5, 0.8, 0.5, 1.0, 0.5])
me_cylinder_002.materials.append(mat_lightrock)
me_cylinder_002.use_remesh_fix_poles = True
me_cylinder_002.use_remesh_preserve_attributes = False
me_cylinder_002.use_mirror_vertex_groups = False
me_cylinder_002.update()
me_cube_005 = bpy.data.meshes.new('Cube.005')
me_cube_005.from_pydata([(-5.495, 4.537, -7.125), (-5.495, 4.537, 7.125), (-5.077, 13.93, -7.125), (-5.495, 6.537, 7.125), (12.83, 5.555, -7.125), (5.315, 5.675, 7.125), (16.35, 16.8, -7.841), (5.315, 9.821, 5.813), (-35.96, 8.265, -7.125), (-35.96, 8.265, 7.125), (-35.96, 10.27, -7.125), (-35.96, 10.27, 7.125), (-60.34, 3.574, -7.125), (-60.34, 3.574, 7.125), (-60.34, 5.574, -7.125), (-60.34, 5.574, 7.125), (-84.53, -4.439, -7.125), (-84.53, -4.439, 7.125), (-84.53, -2.439, -7.125), (-84.53, -2.439, 7.125), (-92.02, -11.95, -7.125), (-92.02, -11.95, 7.125), (-92.02, -9.945, -7.125), (-92.02, -9.945, 7.125), (-114.2, -26.19, -7.125), (-114.2, -26.19, 7.125), (-114.2, -24.19, -7.125), (-114.2, -24.19, 7.125), (-116.5, -29.25, -7.125), (-116.5, -29.25, 7.125), (-118.5, -29.74, -7.125), (-118.5, -29.74, 7.125), (-115.0, -49.74, -7.125), (-115.0, -49.74, 7.125), (-116.9, -50.39, -7.125), (-116.9, -50.39, 7.125), (-87.14, -64.32, -7.125), (-87.14, -64.32, 7.125), (-89.03, -64.97, -7.125), (-89.03, -64.97, 7.125), (-79.53, -61.37, -7.125), (-79.53, -61.37, 7.125), (-80.11, -63.28, -7.125), (-80.11, -63.28, 7.125), (-63.47, -67.74, -7.125), (-63.47, -67.74, 7.125), (-64.04, -69.65, -7.125), (-64.04, -69.65, 7.125), (-30.07, -27.66, -7.125), (-30.07, -27.66, 7.125), (-28.46, -28.83, -7.125), (-28.46, -28.83, 7.125), (-20.88, -14.77, -7.125), (-20.88, -14.77, 7.125), (-19.28, -15.95, -7.125), (-19.28, -15.95, 7.125), (-11.83, -7.693, -7.125), (-11.83, -7.693, 7.125), (-11.93, -9.682, -7.125), (-11.93, -9.682, 7.125), (11.91, -7.316, -7.125), (1.476, -8.27, 7.125), (18.37, -17.24, -7.125), (2.036, -15.57, 7.125), (-46.25, -42.38, -7.125), (-46.25, -42.38, 7.125), (-46.77, -40.84, 7.125), (-46.77, -40.84, -7.125)], [], [(1, 3, 11, 9), (2, 3, 7, 6), (6, 7, 5, 4), (4, 5, 1, 0), (2, 6, 4, 0), (7, 3, 1, 5), (11, 10, 14, 15), (2, 0, 8, 10), (3, 2, 10, 11), (0, 1, 9, 8), (13, 15, 19, 17), (8, 9, 13, 12), (9, 11, 15, 13), (10, 8, 12, 14), (17, 19, 23, 21), (14, 12, 16, 18), (15, 14, 18, 19), (12, 13, 17, 16), (23, 22, 26, 27), (18, 16, 20, 22), (19, 18, 22, 23), (16, 17, 21, 20), (25, 27, 31, 29), (20, 21, 25, 24), (21, 23, 27, 25), (22, 20, 24, 26), (30, 28, 32, 34), (26, 24, 28, 30), (27, 26, 30, 31), (24, 25, 29, 28), (35, 34, 38, 39), (31, 30, 34, 35), (28, 29, 33, 32), (29, 31, 35, 33), (37, 39, 43, 41), (32, 33, 37, 36), (33, 35, 39, 37), (34, 32, 36, 38), (43, 42, 46, 47), (38, 36, 40, 42), (39, 38, 42, 43), (36, 37, 41, 40), (65, 64, 50, 51), (40, 41, 45, 44), (41, 43, 47, 45), (42, 40, 44, 46), (49, 51, 55, 53), (67, 66, 49, 48), (66, 65, 51, 49), (64, 67, 48, 50), (54, 52, 56, 58), (50, 48, 52, 54), (51, 50, 54, 55), (48, 49, 53, 52), (59, 58, 62, 63), (55, 54, 58, 59), (52, 53, 57, 56), (53, 55, 59, 57), (60, 61, 63, 62), (56, 57, 61, 60), (57, 59, 63, 61), (58, 56, 60, 62), (46, 44, 67, 64), (45, 47, 65, 66), (44, 45, 66, 67), (47, 46, 64, 65)])
_uv = me_cube_005.uv_layers.new(name='UVMap')
_uv.uv.foreach_set('vector', [0.875, 0.75, 0.875, 0.5, 0.875, 0.5, 0.875, 0.75, 0.375, 0.25, 0.625, 0.25, 0.625, 0.5, 0.375, 0.5, 0.375, 0.5, 0.625, 0.5, 0.625, 0.75, 0.375, 0.75, 0.375, 0.75, 0.625, 0.75, 0.625, 1.0, 0.375, 1.0, 0.125, 0.5, 0.375, 0.5, 0.375, 0.75, 0.125, 0.75, 0.625, 0.5, 0.875, 0.5, 0.875, 0.75, 0.625, 0.75, 0.625, 0.25, 0.375, 0.25, 0.375, 0.25, 0.625, 0.25, 0.125, 0.5, 0.125, 0.75, 0.125, 0.75, 0.125, 0.5, 0.625, 0.25, 0.375, 0.25, 0.375, 0.25, 0.625, 0.25, 0.375, 1.0, 0.625, 1.0, 0.625, 1.0, 0.375, 1.0, 0.875, 0.75, 0.875, 0.5, 0.875, 0.5, 0.875, 0.75, 0.375, 1.0, 0.625, 1.0, 0.625, 1.0, 0.375, 1.0, 0.875, 0.75, 0.875, 0.5, 0.875, 0.5, 0.875, 0.75, 0.125, 0.5, 0.125, 0.75, 0.125, 0.75, 0.125, 0.5, 0.875, 0.75, 0.875, 0.5, 0.875, 0.5, 0.875, 0.75, 0.125, 0.5, 0.125, 0.75, 0.125, 0.75, 0.125, 0.5, 0.625, 0.25, 0.375, 0.25, 0.375, 0.25, 0.625, 0.25, 0.375, 1.0, 0.625, 1.0, 0.625, 1.0, 0.375, 1.0, 0.625, 0.25, 0.375, 0.25, 0.375, 0.25, 0.625, 0.25, 0.125, 0.5, 0.125, 0.75, 0.125, 0.75, 0.125, 0.5, 0.625, 0.25, 0.375, 0.25, 0.375, 0.25, 0.625, 0.25, 0.375, 1.0, 0.625, 1.0, 0.625, 1.0, 0.375, 1.0, 0.875, 0.75, 0.875, 0.5, 0.875, 0.5, 0.875, 0.75, 0.375, 1.0, 0.625, 1.0, 0.625, 1.0, 0.375, 1.0, 0.875, 0.75, 0.875, 0.5, 0.875, 0.5, 0.875, 0.75, 0.125, 0.5, 0.125, 0.75, 0.125, 0.75, 0.125, 0.5, 0.125, 0.5, 0.125, 0.75, 0.125, 0.75, 0.125, 0.5, 0.125, 0.5, 0.125, 0.75, 0.125, 0.75, 0.125, 0.5, 0.625, 0.25, 0.375, 0.25, 0.375, 0.25, 0.625, 0.25, 0.375, 1.0, 0.625, 1.0, 0.625, 1.0, 0.375, 1.0, 0.625, 0.25, 0.375, 0.25, 0.375, 0.25, 0.625, 0.25, 0.625, 0.25, 0.375, 0.25, 0.375, 0.25, 0.625, 0.25, 0.375, 1.0, 0.625, 1.0, 0.625, 1.0, 0.375, 1.0, 0.875, 0.75, 0.875, 0.5, 0.875, 0.5, 0.875, 0.75, 0.875, 0.75, 0.875, 0.5, 0.875, 0.5, 0.875, 0.75, 0.375, 1.0, 0.625, 1.0, 0.625, 1.0, 0.375, 1.0, 0.875, 0.75, 0.875, 0.5, 0.875, 0.5, 0.875, 0.75, 0.125, 0.5, 0.125, 0.75, 0.125, 0.75, 0.125, 0.5, 0.625, 0.25, 0.375, 0.25, 0.375, 0.25, 0.625, 0.25, 0.125, 0.5, 0.125, 0.75, 0.125, 0.75, 0.125, 0.5, 0.625, 0.25, 0.375, 0.25, 0.375, 0.25, 0.625, 0.25, 0.375, 1.0, 0.625, 1.0, 0.625, 1.0, 0.375, 1.0, 0.625, 0.25, 0.375, 0.25, 0.375, 0.25, 0.625, 0.25, 0.375, 1.0, 0.625, 1.0, 0.625, 1.0, 0.375, 1.0, 0.875, 0.75, 0.875, 0.5, 0.875, 0.5, 0.875, 0.75, 0.125, 0.5, 0.125, 0.75, 0.125, 0.75, 0.125, 0.5, 0.875, 0.75, 0.875, 0.5, 0.875, 0.5, 0.875, 0.75, 0.375, 1.0, 0.625, 1.0, 0.625, 1.0, 0.375, 1.0, 0.875, 0.75, 0.875, 0.5, 0.875, 0.5, 0.875, 0.75, 0.125, 0.5, 0.125, 0.75, 0.125, 0.75, 0.125, 0.5, 0.125, 0.5, 0.125, 0.75, 0.125, 0.75, 0.125, 0.5, 0.125, 0.5, 0.125, 0.75, 0.125, 0.75, 0.125, 0.5, 0.625, 0.25, 0.375, 0.25, 0.375, 0.25, 0.625, 0.25, 0.375, 1.0, 0.625, 1.0, 0.625, 1.0, 0.375, 1.0, 0.625, 0.25, 0.375, 0.25, 0.375, 0.25, 0.625, 0.25, 0.625, 0.25, 0.375, 0.25, 0.375, 0.25, 0.625, 0.25, 0.375, 1.0, 0.625, 1.0, 0.625, 1.0, 0.375, 1.0, 0.875, 0.75, 0.875, 0.5, 0.875, 0.5, 0.875, 0.75, 0.375, 0.0, 0.625, 0.0, 0.625, 0.25, 0.375, 0.25, 0.375, 1.0, 0.625, 1.0, 0.625, 1.0, 0.375, 1.0, 0.875, 0.75, 0.875, 0.5, 0.875, 0.5, 0.875, 0.75, 0.125, 0.5, 0.125, 0.75, 0.125, 0.75, 0.125, 0.5, 0.125, 0.5, 0.125, 0.75, 0.125, 0.75, 0.125, 0.5, 0.875, 0.75, 0.875, 0.5, 0.875, 0.5, 0.875, 0.75, 0.375, 1.0, 0.625, 1.0, 0.625, 1.0, 0.375, 1.0, 0.625, 0.25, 0.375, 0.25, 0.375, 0.25, 0.625, 0.25])
me_cube_005.materials.append(mat_invisible)
me_cube_005.use_remesh_fix_poles = True
me_cube_005.use_remesh_preserve_attributes = False
me_cube_005.use_mirror_vertex_groups = False
me_cube_005.update()

# ---- objects
ob_cube = bpy.data.objects.new('Cube', me_cube_001)
ob_floor = bpy.data.objects.new('Floor', me_plane)
ob_ceiling = bpy.data.objects.new('Ceiling', me_cube_004)
ob_lightrock3 = bpy.data.objects.new('LightRock3', me_cylinder)
ob_lightrock2 = bpy.data.objects.new('LightRock2', me_cylinder_001)
ob_lightrock1 = bpy.data.objects.new('LightRock1', me_cylinder_002)
ob_colliders = bpy.data.objects.new('Colliders', me_cube_005)

# ---- transforms, parenting, visibility, modifiers, constraints
ob_cube.location = (0.0, 0.0, 0.0)
ob_cube.lineart.crease_threshold = 0.0
_m = ob_cube.modifiers.new('Triangulate', 'TRIANGULATE')
_m.quad_method = 'BEAUTY'
_m = ob_cube.modifiers.new('Displace', 'DISPLACE')
_m.strength = 12.5
ob_floor.location = (4.465, 0.8641, 1.736)
ob_floor.lineart.crease_threshold = 0.0
ob_ceiling.location = (4.465, 0.8641, 1.736)
ob_ceiling.lineart.crease_threshold = 0.0
_m = ob_ceiling.modifiers.new('Displace', 'DISPLACE')
_m.mid_level = 0.6058
_m.strength = 5.3
_m = ob_ceiling.modifiers.new('Triangulate', 'TRIANGULATE')
_m.keep_custom_normals = True
ob_lightrock3.location = (-81.34, -29.23, 23.34)
ob_lightrock3.scale = (0.6389, 0.6389, 0.8114)
ob_lightrock3.lineart.crease_threshold = 0.0
ob_lightrock2.location = (-81.05, -52.52, 14.3)
ob_lightrock2.rotation_euler = (0.1187, 0.1607, -0.4871)
ob_lightrock2.scale = (0.6389, 0.6389, 0.8114)
ob_lightrock2.lineart.crease_threshold = 0.0
ob_lightrock1.location = (-107.2, -39.68, -20.71)
ob_lightrock1.rotation_euler = (2.387, 0.3997, -1.794)
ob_lightrock1.scale = (0.6389, 0.6389, 0.8114)
ob_lightrock1.lineart.crease_threshold = 0.0
ob_colliders.location = (0.0, 0.0, 0.0)
ob_colliders.lineart.crease_threshold = 0.0

# ---- collection membership
col_collection.objects.link(ob_cube)
col_collection.objects.link(ob_floor)
col_collection.objects.link(ob_ceiling)
col_collection.objects.link(ob_lightrock3)
col_collection.objects.link(ob_lightrock2)
col_collection.objects.link(ob_lightrock1)
col_collection.objects.link(ob_colliders)

# ---- scene / render settings (as saved in the file)
scene.frame_start = 1; scene.frame_end = 250; scene.frame_set(1)
scene.render.engine = 'BLENDER_EEVEE_NEXT'
scene.cycles.use_denoising = False
scene.cycles.samples = 128
scene.cycles.sampling_pattern = 'TABULATED_SOBOL'
scene.cycles.use_adaptive_sampling = False
scene.cycles.use_light_tree = False
scene.view_settings.view_transform = 'Filmic'
bpy.context.view_layer.update()

# ---- added for rendering (the .blend has no active camera and no usable light): camera, sun
cam_auto = bpy.data.cameras.new('AutoCamera')
cam_auto.lens = 50.0
cam_auto.sensor_width = 36.0
cam_auto.clip_end = 4008.95
ob_auto_camera = bpy.data.objects.new('AutoCamera', cam_auto)
scene.collection.objects.link(ob_auto_camera)
ob_auto_camera.location = (161.313, -313.463, 177.819)
ob_auto_camera.rotation_euler = (1.09748, -7.21219e-08, 0.694738)
scene.camera = ob_auto_camera
light_auto_sun = bpy.data.lights.new('AutoSun', 'SUN')
light_auto_sun.energy = 3.0
light_auto_sun.angle = 0.0523599
ob_auto_sun = bpy.data.objects.new('AutoSun', light_auto_sun)
scene.collection.objects.link(ob_auto_sun)
ob_auto_sun.rotation_euler = (0.872665, 0.174533, 0.523599)
bpy.context.view_layer.update()
